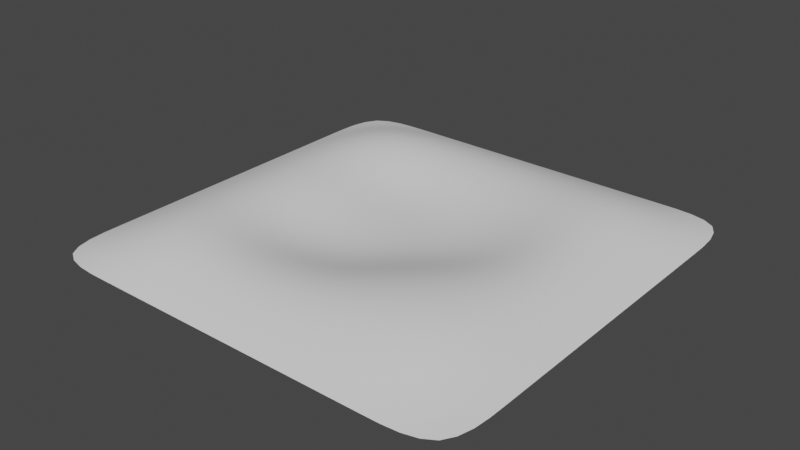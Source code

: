 # Source: pond.blend  (saved by Blender 2.80.75; exported with 4.5.12 LTS)
import bpy
from mathutils import Matrix  # noqa: F401  (used for matrix-valued properties, if any)

bpy.ops.wm.read_factory_settings(use_empty=True)
scene = bpy.context.scene
scene.name = 'Scene'

# ---- collections
col_collection = bpy.data.collections.new('Collection'); scene.collection.children.link(col_collection)

# ---- world
world_world = bpy.data.worlds.new('World'); scene.world = world_world
world_world.use_nodes = True; world_world.node_tree.nodes.clear()
_N = world_world.node_tree.nodes; _L = world_world.node_tree.links
n0 = _N.new('ShaderNodeOutputWorld'); n0.name = 'World Output'; n0.location = (300, 300)
n1 = _N.new('ShaderNodeBackground'); n1.name = 'Background'; n1.location = (10, 300)
n1.inputs[0].default_value = (0.05088, 0.05088, 0.05088, 1.0)
_L.new(n1.outputs[0], n0.inputs[0])
n0.is_active_output = True
world_world.color = (0.05088, 0.05088, 0.05088)
world_world.use_sun_shadow = False
world_world.sun_shadow_jitter_overblur = 0.0

# ---- meshes
me_plane = bpy.data.meshes.new('Plane')
me_plane.from_pydata([(-1.418, -1.418, 0.0), (1.418, -1.418, 0.0), (-1.418, 1.418, 0.0), (1.418, 1.418, 0.0), (-1.5, 1.0, 0.0), (-1.5, 0.5, 0.0), (-1.5, 0.0, 0.0), (-1.5, -0.5, 0.0), (-1.5, -1.0, 0.0), (1.5, -1.0, 0.0), (1.5, -0.5, 0.0), (1.5, 0.0, 0.0), (1.5, 0.5, 0.0), (1.5, 1.0, 0.0), (-1.0, -1.5, 0.0), (-0.5, -1.5, 0.0), (0.0, -1.5, 0.0), (0.5, -1.5, 0.0), (1.0, -1.5, 0.0), (1.0, 1.5, 0.0), (0.5, 1.5, 0.0), (0.0, 1.5, 0.0), (-0.5, 1.5, 0.0), (-1.0, 1.5, 0.0), (1.0, -1.0, 0.1519), (0.5, -1.0, 0.1759), (0.0, -1.0, 0.1518), (-0.5, -1.0, 0.1519), (-1.0, -1.0, 0.1458), (1.0, -0.5, 0.1759), (0.5, -0.5, 0.163), (0.0, -0.5, 0.06241), (-0.5, -0.5, 0.07454), (-1.0, -0.5, 0.1538), (1.0, 1.863e-09, 0.1545), (0.5, 1.863e-09, 0.07122), (0.0, 1.863e-09, 0.01638), (-0.5, 1.863e-09, 0.06723), (-1.0, 1.863e-09, 0.1535), (1.0, 0.5, 0.1626), (0.5, 0.5, 0.1098), (0.0, 0.5, 0.04911), (-0.5, 0.5, 0.07454), (-1.0, 0.5, 0.1538), (1.0, 1.0, 0.1485), (0.5, 1.0, 0.1626), (0.0, 1.0, 0.1485), (-0.5, 1.0, 0.1519), (-1.0, 1.0, 0.1458), (-1.499, -1.124, 0.0), (-1.49, -1.24, 0.0), (-1.465, -1.34, 0.0), (1.124, -1.499, 0.0), (1.24, -1.49, 0.0), (1.34, -1.465, 0.0), (1.499, 1.124, 0.0), (1.49, 1.24, 0.0), (1.465, 1.34, 0.0), (-1.124, 1.499, 0.0), (-1.24, 1.49, 0.0), (-1.34, 1.465, 0.0), (-1.465, 1.34, 0.0), (-1.49, 1.24, 0.0), (-1.499, 1.124, 0.0), (-1.5, 0.875, 0.0), (-1.5, 0.75, 0.0), (-1.5, 0.625, 0.0), (-1.5, 0.375, 0.0), (-1.5, 0.25, 0.0), (-1.5, 0.125, 0.0), (-1.5, -0.125, 0.0), (-1.5, -0.25, 0.0), (-1.5, -0.375, 0.0), (-1.5, -0.625, 0.0), (-1.5, -0.75, 0.0), (-1.5, -0.875, 0.0), (1.465, -1.34, 0.0), (1.49, -1.24, 0.0), (1.499, -1.124, 0.0), (1.5, -0.875, 0.0), (1.5, -0.75, 0.0), (1.5, -0.625, 0.0), (1.5, -0.375, 0.0), (1.5, -0.25, 0.0), (1.5, -0.125, 0.0), (1.5, 0.125, 0.0), (1.5, 0.25, 0.0), (1.5, 0.375, 0.0), (1.5, 0.625, 0.0), (1.5, 0.75, 0.0), (1.5, 0.875, 0.0), (-1.125, -1.0, 0.1213), (-1.25, -1.0, 0.08659), (-1.375, -1.0, 0.04501), (-1.125, -0.5, 0.1367), (-1.25, -0.5, 0.1013), (-1.375, -0.5, 0.05368), (-1.125, -3.725e-09, 0.1366), (-1.25, -6.985e-10, 0.1012), (-1.375, -1.019e-09, 0.05367), (-1.125, 0.5, 0.1367), (-1.25, 0.5, 0.1013), (-1.375, 0.5, 0.05368), (-1.125, 1.0, 0.1213), (-1.25, 1.0, 0.08659), (-1.375, 1.0, 0.04501), (-1.34, -1.465, 0.0), (-1.24, -1.49, 0.0), (-1.124, -1.499, 0.0), (-0.875, -1.5, 0.0), (-0.75, -1.5, 0.0), (-0.625, -1.5, 0.0), (-0.375, -1.5, 0.0), (-0.25, -1.5, 0.0), (-0.125, -1.5, 0.0), (0.125, -1.5, 0.0), (0.25, -1.5, 0.0), (0.375, -1.5, 0.0), (0.625, -1.5, 0.0), (0.75, -1.5, 0.0), (0.875, -1.5, 0.0), (1.34, 1.465, 0.0), (1.24, 1.49, 0.0), (1.124, 1.499, 0.0), (0.875, 1.5, 0.0), (0.75, 1.5, 0.0), (0.625, 1.5, 0.0), (0.375, 1.5, 0.0), (0.25, 1.5, 0.0), (0.125, 1.5, 0.0), (-0.125, 1.5, 0.0), (-0.25, 1.5, 0.0), (-0.375, 1.5, 0.0), (-0.625, 1.5, 0.0), (-0.75, 1.5, 0.0), (-0.875, 1.5, 0.0), (1.375, -1.0, 0.0451), (1.25, -1.0, 0.08734), (1.125, -1.0, 0.1239), (0.875, -1.0, 0.1693), (0.75, -1.0, 0.1775), (0.625, -1.0, 0.179), (0.375, -1.0, 0.1705), (0.25, -1.0, 0.1639), (0.125, -1.0, 0.1573), (-0.125, -1.0, 0.1485), (-0.25, -1.0, 0.1474), (-0.375, -1.0, 0.1485), (-0.625, -1.0, 0.157), (-0.75, -1.0, 0.1603), (-0.875, -1.0, 0.1579), (1.375, -0.5, 0.05402), (1.25, -0.5, 0.104), (1.125, -0.5, 0.146), (0.875, -0.5, 0.1909), (0.75, -0.5, 0.1921), (0.625, -0.5, 0.182), (0.375, -0.5, 0.1375), (0.25, -0.5, 0.1096), (0.125, -0.5, 0.08318), (-0.125, -0.5, 0.05071), (-0.25, -0.5, 0.04879), (-0.375, -0.5, 0.05671), (-0.625, -0.5, 0.1009), (-0.75, -0.5, 0.1286), (-0.875, -0.5, 0.1491), (1.375, 0.0, 0.05369), (1.25, 0.0, 0.1014), (1.125, -3.725e-09, 0.137), (0.875, 3.725e-09, 0.1503), (0.75, -6.985e-10, 0.1298), (0.625, 2.707e-09, 0.1008), (0.375, 3.725e-09, 0.04741), (0.25, -6.985e-10, 0.0305), (0.125, 2.707e-09, 0.02024), (-0.125, 3.725e-09, 0.01878), (-0.25, -6.985e-10, 0.02776), (-0.375, 2.707e-09, 0.04376), (-0.625, 3.725e-09, 0.09718), (-0.75, -6.985e-10, 0.1269), (-0.875, 2.707e-09, 0.1484), (1.375, 0.5, 0.05381), (1.25, 0.5, 0.1024), (1.125, 0.5, 0.1404), (0.875, 0.5, 0.1657), (0.75, 0.5, 0.1539), (0.625, 0.5, 0.1332), (0.375, 0.5, 0.08871), (0.25, 0.5, 0.07135), (0.125, 0.5, 0.05803), (-0.125, 0.5, 0.0451), (-0.25, 0.5, 0.04713), (-0.375, 0.5, 0.05651), (-0.625, 0.5, 0.1009), (-0.75, 0.5, 0.1286), (-0.875, 0.5, 0.1491), (1.375, 1.0, 0.04505), (1.25, 1.0, 0.08693), (1.125, 1.0, 0.1225), (0.875, 1.0, 0.163), (0.75, 1.0, 0.168), (0.625, 1.0, 0.1668), (0.375, 1.0, 0.1583), (0.25, 1.0, 0.1543), (0.125, 1.0, 0.151), (-0.125, 1.0, 0.1471), (-0.25, 1.0, 0.1469), (-0.375, 1.0, 0.1484), (-0.625, 1.0, 0.157), (-0.75, 1.0, 0.1603), (-0.875, 1.0, 0.1579), (-1.0, 0.625, 0.1578), (-1.0, 0.75, 0.1605), (-1.0, 0.875, 0.1579), (-0.5, 0.625, 0.09705), (-0.5, 0.75, 0.124), (-0.5, 0.875, 0.1456), (0.0, 0.625, 0.07959), (0.0, 0.75, 0.1128), (0.0, 0.875, 0.139), (0.5, 0.625, 0.1332), (0.5, 0.75, 0.1539), (0.5, 0.875, 0.1657), (1.0, 0.625, 0.1668), (1.0, 0.75, 0.168), (1.0, 0.875, 0.163), (-1.0, 0.125, 0.153), (-1.0, 0.25, 0.1521), (-1.0, 0.375, 0.152), (-0.5, 0.125, 0.06518), (-0.5, 0.25, 0.06237), (-0.5, 0.375, 0.06382), (0.0, 0.125, 0.01524), (0.0, 0.25, 0.01855), (0.0, 0.375, 0.02896), (0.5, 0.125, 0.06736), (0.5, 0.25, 0.07411), (0.5, 0.375, 0.08906), (1.0, 0.125, 0.1535), (1.0, 0.25, 0.1551), (1.0, 0.375, 0.1584), (-1.0, -0.375, 0.152), (-1.0, -0.25, 0.1521), (-1.0, -0.125, 0.153), (-0.5, -0.375, 0.06382), (-0.5, -0.25, 0.06237), (-0.5, -0.125, 0.06518), (0.0, -0.375, 0.04112), (0.0, -0.25, 0.02769), (0.0, -0.125, 0.02012), (0.5, -0.375, 0.1377), (0.5, -0.25, 0.1107), (0.5, -0.125, 0.08689), (1.0, -0.375, 0.1705), (1.0, -0.25, 0.1642), (1.0, -0.125, 0.1584), (-1.0, -0.875, 0.1579), (-1.0, -0.75, 0.1605), (-1.0, -0.625, 0.1578), (-0.5, -0.875, 0.1456), (-0.5, -0.75, 0.124), (-0.5, -0.625, 0.09705), (0.0, -0.875, 0.1453), (0.0, -0.75, 0.1223), (0.0, -0.625, 0.0918), (0.5, -0.875, 0.1909), (0.5, -0.75, 0.1921), (0.5, -0.625, 0.182), (1.0, -0.875, 0.1693), (1.0, -0.75, 0.1775), (1.0, -0.625, 0.179), (-1.0, -1.375, 0.04501), (-1.0, -1.25, 0.08659), (-1.0, -1.125, 0.1213), (-0.5, -1.375, 0.05365), (-0.5, -1.25, 0.101), (-0.5, -1.125, 0.1359), (0.0, -1.375, 0.05365), (0.0, -1.25, 0.101), (0.0, -1.125, 0.1358), (0.5, -1.375, 0.05402), (0.5, -1.25, 0.104), (0.5, -1.125, 0.146), (1.0, -1.375, 0.0451), (1.0, -1.25, 0.08734), (1.0, -1.125, 0.1239), (-1.0, 1.125, 0.1213), (-1.0, 1.25, 0.08659), (-1.0, 1.375, 0.04501), (-0.5, 1.125, 0.1359), (-0.5, 1.25, 0.101), (-0.5, 1.375, 0.05365), (0.0, 1.125, 0.1344), (0.0, 1.25, 0.1006), (0.0, 1.375, 0.05359), (0.5, 1.125, 0.1404), (0.5, 1.25, 0.1024), (0.5, 1.375, 0.05381), (1.0, 1.125, 0.1225), (1.0, 1.25, 0.08693), (1.0, 1.375, 0.04505), (1.125, 1.125, 0.1005), (1.25, 1.125, 0.07107), (1.374, 1.124, 0.03676), (1.125, 1.25, 0.07107), (1.248, 1.248, 0.05018), (1.37, 1.245, 0.02593), (1.124, 1.374, 0.03676), (1.245, 1.37, 0.02593), (1.358, 1.358, 0.01339), (1.124, -1.374, 0.03679), (1.245, -1.37, 0.02593), (1.358, -1.358, 0.01339), (1.125, -1.25, 0.07124), (1.248, -1.248, 0.05023), (1.37, -1.245, 0.02593), (1.125, -1.125, 0.1011), (1.25, -1.125, 0.07124), (1.374, -1.124, 0.03679), (1.125, -0.875, 0.1381), (1.25, -0.875, 0.09743), (1.375, -0.875, 0.05031), (1.125, -0.75, 0.1452), (1.25, -0.75, 0.1025), (1.375, -0.75, 0.05298), (1.125, -0.625, 0.1471), (1.25, -0.625, 0.1042), (1.375, -0.625, 0.05394), (1.125, -0.375, 0.1437), (1.25, -0.375, 0.1033), (1.375, -0.375, 0.05394), (1.125, -0.25, 0.1411), (1.25, -0.25, 0.1026), (1.375, -0.25, 0.05384), (1.125, -0.125, 0.1386), (1.25, -0.125, 0.1018), (1.375, -0.125, 0.05375), (1.125, 0.125, 0.1366), (1.25, 0.125, 0.1012), (1.375, 0.125, 0.05367), (1.125, 0.25, 0.1372), (1.25, 0.25, 0.1014), (1.375, 0.25, 0.0537), (1.125, 0.375, 0.1386), (1.25, 0.375, 0.1018), (1.375, 0.375, 0.05375), (1.125, 0.625, 0.142), (1.25, 0.625, 0.1027), (1.375, 0.625, 0.05375), (1.125, 0.75, 0.1412), (1.25, 0.75, 0.1013), (1.375, 0.75, 0.05283), (1.125, 0.875, 0.1355), (1.25, 0.875, 0.09664), (1.375, 0.875, 0.05021), (-1.375, 0.625, 0.0536), (-1.25, 0.625, 0.1015), (-1.125, 0.625, 0.1382), (-1.375, 0.75, 0.05271), (-1.25, 0.75, 0.1004), (-1.125, 0.75, 0.138), (-1.375, 0.875, 0.05014), (-1.25, 0.875, 0.09601), (-1.125, 0.875, 0.1334), (-0.875, 0.625, 0.157), (-0.75, 0.625, 0.1414), (-0.625, 0.625, 0.1188), (-0.875, 0.75, 0.1648), (-0.75, 0.75, 0.1557), (-0.625, 0.75, 0.1399), (-0.875, 0.875, 0.1671), (-0.75, 0.875, 0.1645), (-0.625, 0.875, 0.1555), (-0.375, 0.625, 0.08256), (-0.25, 0.625, 0.07561), (-0.125, 0.625, 0.07501), (-0.375, 0.75, 0.1135), (-0.25, 0.75, 0.1088), (-0.125, 0.75, 0.1088), (-0.375, 0.875, 0.139), (-0.25, 0.875, 0.136), (-0.125, 0.875, 0.1363), (0.125, 0.625, 0.08829), (0.25, 0.625, 0.1005), (0.375, 0.625, 0.1156), (0.125, 0.75, 0.1198), (0.25, 0.75, 0.1293), (0.375, 0.75, 0.1408), (0.125, 0.875, 0.1437), (0.25, 0.875, 0.1499), (0.375, 0.875, 0.1574), (0.625, 0.625, 0.152), (0.75, 0.625, 0.1673), (0.875, 0.625, 0.1741), (0.625, 0.75, 0.1673), (0.75, 0.75, 0.1772), (0.875, 0.75, 0.179), (0.625, 0.875, 0.1741), (0.75, 0.875, 0.179), (0.875, 0.875, 0.1766), (-1.375, 0.125, 0.05366), (-1.25, 0.125, 0.1012), (-1.125, 0.125, 0.1363), (-1.375, 0.25, 0.05365), (-1.25, 0.25, 0.1011), (-1.125, 0.25, 0.136), (-1.375, 0.375, 0.05365), (-1.25, 0.375, 0.101), (-1.125, 0.375, 0.1359), (-0.875, 0.125, 0.1474), (-0.75, 0.125, 0.1254), (-0.625, 0.125, 0.09525), (-0.875, 0.25, 0.1458), (-0.75, 0.25, 0.123), (-0.625, 0.25, 0.09234), (-0.875, 0.375, 0.1456), (-0.75, 0.375, 0.123), (-0.625, 0.375, 0.09278), (-0.375, 0.125, 0.04196), (-0.25, 0.125, 0.02637), (-0.125, 0.125, 0.0177), (-0.375, 0.25, 0.04005), (-0.25, 0.25, 0.02597), (-0.125, 0.25, 0.01914), (-0.375, 0.375, 0.04319), (-0.25, 0.375, 0.03131), (-0.125, 0.375, 0.02698), (0.125, 0.125, 0.0185), (0.25, 0.125, 0.02787), (0.375, 0.125, 0.04395), (0.125, 0.25, 0.02345), (0.25, 0.25, 0.03404), (0.375, 0.25, 0.05078), (0.125, 0.375, 0.03625), (0.25, 0.375, 0.04866), (0.375, 0.375, 0.06625), (0.625, 0.125, 0.09725), (0.75, 0.125, 0.127), (0.875, 0.125, 0.1484), (0.625, 0.25, 0.1031), (0.75, 0.25, 0.1314), (0.875, 0.25, 0.1513), (0.625, 0.375, 0.1159), (0.75, 0.375, 0.1411), (0.875, 0.375, 0.1576), (-1.375, -0.375, 0.05365), (-1.25, -0.375, 0.101), (-1.125, -0.375, 0.1359), (-1.375, -0.25, 0.05365), (-1.25, -0.25, 0.1011), (-1.125, -0.25, 0.136), (-1.375, -0.125, 0.05366), (-1.25, -0.125, 0.1012), (-1.125, -0.125, 0.1363), (-0.875, -0.375, 0.1456), (-0.75, -0.375, 0.123), (-0.625, -0.375, 0.09278), (-0.875, -0.25, 0.1458), (-0.75, -0.25, 0.123), (-0.625, -0.25, 0.09234), (-0.875, -0.125, 0.1474), (-0.75, -0.125, 0.1254), (-0.625, -0.125, 0.09525), (-0.375, -0.375, 0.04338), (-0.25, -0.375, 0.03283), (-0.125, -0.375, 0.03211), (-0.375, -0.25, 0.04019), (-0.25, -0.25, 0.02711), (-0.125, -0.25, 0.023), (-0.375, -0.125, 0.04203), (-0.25, -0.125, 0.02698), (-0.125, -0.125, 0.01976), (0.125, -0.375, 0.05923), (0.25, -0.375, 0.08361), (0.375, -0.375, 0.1109), (0.125, -0.25, 0.04074), (0.25, -0.25, 0.06033), (0.375, -0.25, 0.08436), (0.125, -0.125, 0.02773), (0.25, -0.125, 0.04191), (0.375, -0.125, 0.06188), (0.625, -0.375, 0.1606), (0.75, -0.375, 0.1761), (0.875, -0.375, 0.1806), (0.625, -0.25, 0.1367), (0.75, -0.25, 0.1577), (0.875, -0.25, 0.1686), (0.625, -0.125, 0.1152), (0.75, -0.125, 0.141), (0.875, -0.125, 0.1577), (-1.375, -0.875, 0.05014), (-1.25, -0.875, 0.09601), (-1.125, -0.875, 0.1334), (-1.375, -0.75, 0.05271), (-1.25, -0.75, 0.1004), (-1.125, -0.75, 0.138), (-1.375, -0.625, 0.0536), (-1.25, -0.625, 0.1015), (-1.125, -0.625, 0.1382), (-0.875, -0.875, 0.1671), (-0.75, -0.875, 0.1645), (-0.625, -0.875, 0.1555), (-0.875, -0.75, 0.1648), (-0.75, -0.75, 0.1557), (-0.625, -0.75, 0.1399), (-0.875, -0.625, 0.157), (-0.75, -0.625, 0.1414), (-0.625, -0.625, 0.1188), (-0.375, -0.875, 0.1391), (-0.25, -0.875, 0.1368), (-0.125, -0.875, 0.1389), (-0.375, -0.75, 0.1137), (-0.25, -0.75, 0.11), (-0.125, -0.75, 0.1129), (-0.375, -0.625, 0.08275), (-0.25, -0.625, 0.07713), (-0.125, -0.625, 0.08016), (0.125, -0.875, 0.1555), (0.25, -0.875, 0.168), (0.375, -0.875, 0.1805), (0.125, -0.75, 0.1379), (0.25, -0.75, 0.1568), (0.375, -0.75, 0.1759), (0.125, -0.625, 0.1114), (0.25, -0.625, 0.1356), (0.375, -0.625, 0.1604), (0.625, -0.875, 0.1971), (0.75, -0.875, 0.197), (0.875, -0.875, 0.1885), (0.625, -0.75, 0.2024), (0.75, -0.75, 0.2047), (0.875, -0.75, 0.197), (0.625, -0.625, 0.1968), (0.75, -0.625, 0.2024), (0.875, -0.625, 0.1971), (-1.358, -1.358, 0.01339), (-1.245, -1.37, 0.02592), (-1.124, -1.374, 0.03675), (-1.37, -1.245, 0.02592), (-1.248, -1.248, 0.05013), (-1.125, -1.25, 0.07093), (-1.374, -1.124, 0.03675), (-1.25, -1.125, 0.07093), (-1.125, -1.125, 0.09998), (-0.875, -1.375, 0.05013), (-0.75, -1.375, 0.05271), (-0.625, -1.375, 0.05359), (-0.875, -1.25, 0.09601), (-0.75, -1.25, 0.1004), (-0.625, -1.25, 0.1014), (-0.875, -1.125, 0.1333), (-0.75, -1.125, 0.1379), (-0.625, -1.125, 0.1378), (-0.375, -1.375, 0.05359), (-0.25, -1.375, 0.05358), (-0.125, -1.375, 0.05359), (-0.375, -1.25, 0.1006), (-0.25, -1.25, 0.1005), (-0.125, -1.25, 0.1006), (-0.375, -1.125, 0.1344), (-0.25, -1.125, 0.1339), (-0.125, -1.125, 0.1344), (0.125, -1.375, 0.05373), (0.25, -1.375, 0.05383), (0.375, -1.375, 0.05394), (0.125, -1.25, 0.1017), (0.25, -1.25, 0.1025), (0.375, -1.25, 0.1033), (0.125, -1.125, 0.1381), (0.25, -1.125, 0.1409), (0.375, -1.125, 0.1437), (0.625, -1.375, 0.05394), (0.75, -1.375, 0.05298), (0.875, -1.375, 0.05031), (0.625, -1.25, 0.1042), (0.75, -1.25, 0.1025), (0.875, -1.25, 0.09743), (0.625, -1.125, 0.1471), (0.75, -1.125, 0.1452), (0.875, -1.125, 0.1381), (-1.374, 1.124, 0.03675), (-1.25, 1.125, 0.07093), (-1.125, 1.125, 0.09998), (-1.37, 1.245, 0.02592), (-1.248, 1.248, 0.05013), (-1.125, 1.25, 0.07093), (-1.358, 1.358, 0.01339), (-1.245, 1.37, 0.02592), (-1.124, 1.374, 0.03675), (-0.875, 1.125, 0.1333), (-0.75, 1.125, 0.1379), (-0.625, 1.125, 0.1378), (-0.875, 1.25, 0.09601), (-0.75, 1.25, 0.1004), (-0.625, 1.25, 0.1014), (-0.875, 1.375, 0.05013), (-0.75, 1.375, 0.05271), (-0.625, 1.375, 0.05359), (-0.375, 1.125, 0.1344), (-0.25, 1.125, 0.1338), (-0.125, 1.125, 0.1338), (-0.375, 1.25, 0.1006), (-0.25, 1.25, 0.1004), (-0.125, 1.25, 0.1004), (-0.375, 1.375, 0.05359), (-0.25, 1.375, 0.05357), (-0.125, 1.375, 0.05357), (0.125, 1.125, 0.1355), (0.25, 1.125, 0.1369), (0.375, 1.125, 0.1385), (0.125, 1.25, 0.1009), (0.25, 1.25, 0.1013), (0.375, 1.25, 0.1018), (0.125, 1.375, 0.05363), (0.25, 1.375, 0.05368), (0.375, 1.375, 0.05375), (0.625, 1.125, 0.142), (0.75, 1.125, 0.1412), (0.875, 1.125, 0.1355), (0.625, 1.25, 0.1027), (0.75, 1.25, 0.1013), (0.875, 1.25, 0.09664), (0.625, 1.375, 0.05375), (0.75, 1.375, 0.05283), (0.875, 1.375, 0.05021)], [], [(301, 302, 305, 304), (302, 303, 306, 305), (304, 305, 308, 307), (305, 306, 309, 308), (44, 198, 301, 298), (198, 197, 302, 301), (197, 196, 303, 302), (196, 13, 55, 303), (303, 55, 56, 306), (306, 56, 57, 309), (309, 57, 3, 121), (308, 309, 121, 122), (307, 308, 122, 123), (300, 307, 123, 19), (299, 304, 307, 300), (298, 301, 304, 299), (310, 311, 314, 313), (311, 312, 315, 314), (313, 314, 317, 316), (314, 315, 318, 317), (18, 52, 310, 283), (52, 53, 311, 310), (53, 54, 312, 311), (54, 1, 76, 312), (312, 76, 77, 315), (315, 77, 78, 318), (318, 78, 9, 136), (317, 318, 136, 137), (316, 317, 137, 138), (285, 316, 138, 24), (284, 313, 316, 285), (283, 310, 313, 284), (319, 320, 323, 322), (320, 321, 324, 323), (322, 323, 326, 325), (323, 324, 327, 326), (24, 138, 319, 268), (138, 137, 320, 319), (137, 136, 321, 320), (136, 9, 79, 321), (321, 79, 80, 324), (324, 80, 81, 327), (327, 81, 10, 151), (326, 327, 151, 152), (325, 326, 152, 153), (270, 325, 153, 29), (269, 322, 325, 270), (268, 319, 322, 269), (328, 329, 332, 331), (329, 330, 333, 332), (331, 332, 335, 334), (332, 333, 336, 335), (29, 153, 328, 253), (153, 152, 329, 328), (152, 151, 330, 329), (151, 10, 82, 330), (330, 82, 83, 333), (333, 83, 84, 336), (336, 84, 11, 166), (335, 336, 166, 167), (334, 335, 167, 168), (255, 334, 168, 34), (254, 331, 334, 255), (253, 328, 331, 254), (337, 338, 341, 340), (338, 339, 342, 341), (340, 341, 344, 343), (341, 342, 345, 344), (34, 168, 337, 238), (168, 167, 338, 337), (167, 166, 339, 338), (166, 11, 85, 339), (339, 85, 86, 342), (342, 86, 87, 345), (345, 87, 12, 181), (344, 345, 181, 182), (343, 344, 182, 183), (240, 343, 183, 39), (239, 340, 343, 240), (238, 337, 340, 239), (346, 347, 350, 349), (347, 348, 351, 350), (349, 350, 353, 352), (350, 351, 354, 353), (39, 183, 346, 223), (183, 182, 347, 346), (182, 181, 348, 347), (181, 12, 88, 348), (348, 88, 89, 351), (351, 89, 90, 354), (354, 90, 13, 196), (353, 354, 196, 197), (352, 353, 197, 198), (225, 352, 198, 44), (224, 349, 352, 225), (223, 346, 349, 224), (355, 356, 359, 358), (356, 357, 360, 359), (358, 359, 362, 361), (359, 360, 363, 362), (5, 102, 355, 66), (102, 101, 356, 355), (101, 100, 357, 356), (100, 43, 211, 357), (357, 211, 212, 360), (360, 212, 213, 363), (363, 213, 48, 103), (362, 363, 103, 104), (361, 362, 104, 105), (64, 361, 105, 4), (65, 358, 361, 64), (66, 355, 358, 65), (364, 365, 368, 367), (365, 366, 369, 368), (367, 368, 371, 370), (368, 369, 372, 371), (43, 195, 364, 211), (195, 194, 365, 364), (194, 193, 366, 365), (193, 42, 214, 366), (366, 214, 215, 369), (369, 215, 216, 372), (372, 216, 47, 208), (371, 372, 208, 209), (370, 371, 209, 210), (213, 370, 210, 48), (212, 367, 370, 213), (211, 364, 367, 212), (373, 374, 377, 376), (374, 375, 378, 377), (376, 377, 380, 379), (377, 378, 381, 380), (42, 192, 373, 214), (192, 191, 374, 373), (191, 190, 375, 374), (190, 41, 217, 375), (375, 217, 218, 378), (378, 218, 219, 381), (381, 219, 46, 205), (380, 381, 205, 206), (379, 380, 206, 207), (216, 379, 207, 47), (215, 376, 379, 216), (214, 373, 376, 215), (382, 383, 386, 385), (383, 384, 387, 386), (385, 386, 389, 388), (386, 387, 390, 389), (41, 189, 382, 217), (189, 188, 383, 382), (188, 187, 384, 383), (187, 40, 220, 384), (384, 220, 221, 387), (387, 221, 222, 390), (390, 222, 45, 202), (389, 390, 202, 203), (388, 389, 203, 204), (219, 388, 204, 46), (218, 385, 388, 219), (217, 382, 385, 218), (391, 392, 395, 394), (392, 393, 396, 395), (394, 395, 398, 397), (395, 396, 399, 398), (40, 186, 391, 220), (186, 185, 392, 391), (185, 184, 393, 392), (184, 39, 223, 393), (393, 223, 224, 396), (396, 224, 225, 399), (399, 225, 44, 199), (398, 399, 199, 200), (397, 398, 200, 201), (222, 397, 201, 45), (221, 394, 397, 222), (220, 391, 394, 221), (400, 401, 404, 403), (401, 402, 405, 404), (403, 404, 407, 406), (404, 405, 408, 407), (6, 99, 400, 69), (99, 98, 401, 400), (98, 97, 402, 401), (97, 38, 226, 402), (402, 226, 227, 405), (405, 227, 228, 408), (408, 228, 43, 100), (407, 408, 100, 101), (406, 407, 101, 102), (67, 406, 102, 5), (68, 403, 406, 67), (69, 400, 403, 68), (409, 410, 413, 412), (410, 411, 414, 413), (412, 413, 416, 415), (413, 414, 417, 416), (38, 180, 409, 226), (180, 179, 410, 409), (179, 178, 411, 410), (178, 37, 229, 411), (411, 229, 230, 414), (414, 230, 231, 417), (417, 231, 42, 193), (416, 417, 193, 194), (415, 416, 194, 195), (228, 415, 195, 43), (227, 412, 415, 228), (226, 409, 412, 227), (418, 419, 422, 421), (419, 420, 423, 422), (421, 422, 425, 424), (422, 423, 426, 425), (37, 177, 418, 229), (177, 176, 419, 418), (176, 175, 420, 419), (175, 36, 232, 420), (420, 232, 233, 423), (423, 233, 234, 426), (426, 234, 41, 190), (425, 426, 190, 191), (424, 425, 191, 192), (231, 424, 192, 42), (230, 421, 424, 231), (229, 418, 421, 230), (427, 428, 431, 430), (428, 429, 432, 431), (430, 431, 434, 433), (431, 432, 435, 434), (36, 174, 427, 232), (174, 173, 428, 427), (173, 172, 429, 428), (172, 35, 235, 429), (429, 235, 236, 432), (432, 236, 237, 435), (435, 237, 40, 187), (434, 435, 187, 188), (433, 434, 188, 189), (234, 433, 189, 41), (233, 430, 433, 234), (232, 427, 430, 233), (436, 437, 440, 439), (437, 438, 441, 440), (439, 440, 443, 442), (440, 441, 444, 443), (35, 171, 436, 235), (171, 170, 437, 436), (170, 169, 438, 437), (169, 34, 238, 438), (438, 238, 239, 441), (441, 239, 240, 444), (444, 240, 39, 184), (443, 444, 184, 185), (442, 443, 185, 186), (237, 442, 186, 40), (236, 439, 442, 237), (235, 436, 439, 236), (445, 446, 449, 448), (446, 447, 450, 449), (448, 449, 452, 451), (449, 450, 453, 452), (7, 96, 445, 72), (96, 95, 446, 445), (95, 94, 447, 446), (94, 33, 241, 447), (447, 241, 242, 450), (450, 242, 243, 453), (453, 243, 38, 97), (452, 453, 97, 98), (451, 452, 98, 99), (70, 451, 99, 6), (71, 448, 451, 70), (72, 445, 448, 71), (454, 455, 458, 457), (455, 456, 459, 458), (457, 458, 461, 460), (458, 459, 462, 461), (33, 165, 454, 241), (165, 164, 455, 454), (164, 163, 456, 455), (163, 32, 244, 456), (456, 244, 245, 459), (459, 245, 246, 462), (462, 246, 37, 178), (461, 462, 178, 179), (460, 461, 179, 180), (243, 460, 180, 38), (242, 457, 460, 243), (241, 454, 457, 242), (463, 464, 467, 466), (464, 465, 468, 467), (466, 467, 470, 469), (467, 468, 471, 470), (32, 162, 463, 244), (162, 161, 464, 463), (161, 160, 465, 464), (160, 31, 247, 465), (465, 247, 248, 468), (468, 248, 249, 471), (471, 249, 36, 175), (470, 471, 175, 176), (469, 470, 176, 177), (246, 469, 177, 37), (245, 466, 469, 246), (244, 463, 466, 245), (472, 473, 476, 475), (473, 474, 477, 476), (475, 476, 479, 478), (476, 477, 480, 479), (31, 159, 472, 247), (159, 158, 473, 472), (158, 157, 474, 473), (157, 30, 250, 474), (474, 250, 251, 477), (477, 251, 252, 480), (480, 252, 35, 172), (479, 480, 172, 173), (478, 479, 173, 174), (249, 478, 174, 36), (248, 475, 478, 249), (247, 472, 475, 248), (481, 482, 485, 484), (482, 483, 486, 485), (484, 485, 488, 487), (485, 486, 489, 488), (30, 156, 481, 250), (156, 155, 482, 481), (155, 154, 483, 482), (154, 29, 253, 483), (483, 253, 254, 486), (486, 254, 255, 489), (489, 255, 34, 169), (488, 489, 169, 170), (487, 488, 170, 171), (252, 487, 171, 35), (251, 484, 487, 252), (250, 481, 484, 251), (490, 491, 494, 493), (491, 492, 495, 494), (493, 494, 497, 496), (494, 495, 498, 497), (8, 93, 490, 75), (93, 92, 491, 490), (92, 91, 492, 491), (91, 28, 256, 492), (492, 256, 257, 495), (495, 257, 258, 498), (498, 258, 33, 94), (497, 498, 94, 95), (496, 497, 95, 96), (73, 496, 96, 7), (74, 493, 496, 73), (75, 490, 493, 74), (499, 500, 503, 502), (500, 501, 504, 503), (502, 503, 506, 505), (503, 504, 507, 506), (28, 150, 499, 256), (150, 149, 500, 499), (149, 148, 501, 500), (148, 27, 259, 501), (501, 259, 260, 504), (504, 260, 261, 507), (507, 261, 32, 163), (506, 507, 163, 164), (505, 506, 164, 165), (258, 505, 165, 33), (257, 502, 505, 258), (256, 499, 502, 257), (508, 509, 512, 511), (509, 510, 513, 512), (511, 512, 515, 514), (512, 513, 516, 515), (27, 147, 508, 259), (147, 146, 509, 508), (146, 145, 510, 509), (145, 26, 262, 510), (510, 262, 263, 513), (513, 263, 264, 516), (516, 264, 31, 160), (515, 516, 160, 161), (514, 515, 161, 162), (261, 514, 162, 32), (260, 511, 514, 261), (259, 508, 511, 260), (517, 518, 521, 520), (518, 519, 522, 521), (520, 521, 524, 523), (521, 522, 525, 524), (26, 144, 517, 262), (144, 143, 518, 517), (143, 142, 519, 518), (142, 25, 265, 519), (519, 265, 266, 522), (522, 266, 267, 525), (525, 267, 30, 157), (524, 525, 157, 158), (523, 524, 158, 159), (264, 523, 159, 31), (263, 520, 523, 264), (262, 517, 520, 263), (526, 527, 530, 529), (527, 528, 531, 530), (529, 530, 533, 532), (530, 531, 534, 533), (25, 141, 526, 265), (141, 140, 527, 526), (140, 139, 528, 527), (139, 24, 268, 528), (528, 268, 269, 531), (531, 269, 270, 534), (534, 270, 29, 154), (533, 534, 154, 155), (532, 533, 155, 156), (267, 532, 156, 30), (266, 529, 532, 267), (265, 526, 529, 266), (535, 536, 539, 538), (536, 537, 540, 539), (538, 539, 542, 541), (539, 540, 543, 542), (0, 106, 535, 51), (106, 107, 536, 535), (107, 108, 537, 536), (108, 14, 271, 537), (537, 271, 272, 540), (540, 272, 273, 543), (543, 273, 28, 91), (542, 543, 91, 92), (541, 542, 92, 93), (49, 541, 93, 8), (50, 538, 541, 49), (51, 535, 538, 50), (544, 545, 548, 547), (545, 546, 549, 548), (547, 548, 551, 550), (548, 549, 552, 551), (14, 109, 544, 271), (109, 110, 545, 544), (110, 111, 546, 545), (111, 15, 274, 546), (546, 274, 275, 549), (549, 275, 276, 552), (552, 276, 27, 148), (551, 552, 148, 149), (550, 551, 149, 150), (273, 550, 150, 28), (272, 547, 550, 273), (271, 544, 547, 272), (553, 554, 557, 556), (554, 555, 558, 557), (556, 557, 560, 559), (557, 558, 561, 560), (15, 112, 553, 274), (112, 113, 554, 553), (113, 114, 555, 554), (114, 16, 277, 555), (555, 277, 278, 558), (558, 278, 279, 561), (561, 279, 26, 145), (560, 561, 145, 146), (559, 560, 146, 147), (276, 559, 147, 27), (275, 556, 559, 276), (274, 553, 556, 275), (562, 563, 566, 565), (563, 564, 567, 566), (565, 566, 569, 568), (566, 567, 570, 569), (16, 115, 562, 277), (115, 116, 563, 562), (116, 117, 564, 563), (117, 17, 280, 564), (564, 280, 281, 567), (567, 281, 282, 570), (570, 282, 25, 142), (569, 570, 142, 143), (568, 569, 143, 144), (279, 568, 144, 26), (278, 565, 568, 279), (277, 562, 565, 278), (571, 572, 575, 574), (572, 573, 576, 575), (574, 575, 578, 577), (575, 576, 579, 578), (17, 118, 571, 280), (118, 119, 572, 571), (119, 120, 573, 572), (120, 18, 283, 573), (573, 283, 284, 576), (576, 284, 285, 579), (579, 285, 24, 139), (578, 579, 139, 140), (577, 578, 140, 141), (282, 577, 141, 25), (281, 574, 577, 282), (280, 571, 574, 281), (580, 581, 584, 583), (581, 582, 585, 584), (583, 584, 587, 586), (584, 585, 588, 587), (4, 105, 580, 63), (105, 104, 581, 580), (104, 103, 582, 581), (103, 48, 286, 582), (582, 286, 287, 585), (585, 287, 288, 588), (588, 288, 23, 58), (587, 588, 58, 59), (586, 587, 59, 60), (61, 586, 60, 2), (62, 583, 586, 61), (63, 580, 583, 62), (589, 590, 593, 592), (590, 591, 594, 593), (592, 593, 596, 595), (593, 594, 597, 596), (48, 210, 589, 286), (210, 209, 590, 589), (209, 208, 591, 590), (208, 47, 289, 591), (591, 289, 290, 594), (594, 290, 291, 597), (597, 291, 22, 133), (596, 597, 133, 134), (595, 596, 134, 135), (288, 595, 135, 23), (287, 592, 595, 288), (286, 589, 592, 287), (598, 599, 602, 601), (599, 600, 603, 602), (601, 602, 605, 604), (602, 603, 606, 605), (47, 207, 598, 289), (207, 206, 599, 598), (206, 205, 600, 599), (205, 46, 292, 600), (600, 292, 293, 603), (603, 293, 294, 606), (606, 294, 21, 130), (605, 606, 130, 131), (604, 605, 131, 132), (291, 604, 132, 22), (290, 601, 604, 291), (289, 598, 601, 290), (607, 608, 611, 610), (608, 609, 612, 611), (610, 611, 614, 613), (611, 612, 615, 614), (46, 204, 607, 292), (204, 203, 608, 607), (203, 202, 609, 608), (202, 45, 295, 609), (609, 295, 296, 612), (612, 296, 297, 615), (615, 297, 20, 127), (614, 615, 127, 128), (613, 614, 128, 129), (294, 613, 129, 21), (293, 610, 613, 294), (292, 607, 610, 293), (616, 617, 620, 619), (617, 618, 621, 620), (619, 620, 623, 622), (620, 621, 624, 623), (45, 201, 616, 295), (201, 200, 617, 616), (200, 199, 618, 617), (199, 44, 298, 618), (618, 298, 299, 621), (621, 299, 300, 624), (624, 300, 19, 124), (623, 624, 124, 125), (622, 623, 125, 126), (297, 622, 126, 20), (296, 619, 622, 297), (295, 616, 619, 296)])
me_plane.polygons.foreach_set('use_smooth', [True] * 576)
_uv = me_plane.uv_layers.new(name='UVMap')
_uv.uv.foreach_set('vector', [0.875, 0.875, 0.9167, 0.875, 0.9167, 0.9167, 0.875, 0.9167, 0.9167, 0.875, 0.9583, 0.875, 0.9583, 0.9167, 0.9167, 0.9167, 0.875, 0.9167, 0.9167, 0.9167, 0.9167, 0.9583, 0.875, 0.9583, 0.9167, 0.9167, 0.9583, 0.9167, 0.9583, 0.9583, 0.9167, 0.9583, 0.8333, 0.8333, 0.875, 0.8333, 0.875, 0.875, 0.8333, 0.875, 0.875, 0.8333, 0.9167, 0.8333, 0.9167, 0.875, 0.875, 0.875, 0.9167, 0.8333, 0.9583, 0.8333, 0.9583, 0.875, 0.9167, 0.875, 0.9583, 0.8333, 1.0, 0.8333, 1.0, 0.875, 0.9583, 0.875, 0.9583, 0.875, 1.0, 0.875, 1.0, 0.9167, 0.9583, 0.9167, 0.9583, 0.9167, 1.0, 0.9167, 1.0, 0.9583, 0.9583, 0.9583, 0.9583, 0.9583, 1.0, 0.9583, 1.0, 1.0, 0.9583, 1.0, 0.9167, 0.9583, 0.9583, 0.9583, 0.9583, 1.0, 0.9167, 1.0, 0.875, 0.9583, 0.9167, 0.9583, 0.9167, 1.0, 0.875, 1.0, 0.8333, 0.9583, 0.875, 0.9583, 0.875, 1.0, 0.8333, 1.0, 0.8333, 0.9167, 0.875, 0.9167, 0.875, 0.9583, 0.8333, 0.9583, 0.8333, 0.875, 0.875, 0.875, 0.875, 0.9167, 0.8333, 0.9167, 0.875, 0.04167, 0.9167, 0.04167, 0.9167, 0.08333, 0.875, 0.08333, 0.9167, 0.04167, 0.9583, 0.04167, 0.9583, 0.08333, 0.9167, 0.08333, 0.875, 0.08333, 0.9167, 0.08333, 0.9167, 0.125, 0.875, 0.125, 0.9167, 0.08333, 0.9583, 0.08333, 0.9583, 0.125, 0.9167, 0.125, 0.8333, 0.0, 0.875, 0.0, 0.875, 0.04167, 0.8333, 0.04167, 0.875, 0.0, 0.9167, 0.0, 0.9167, 0.04167, 0.875, 0.04167, 0.9167, 0.0, 0.9583, 0.0, 0.9583, 0.04167, 0.9167, 0.04167, 0.9583, 0.0, 1.0, 0.0, 1.0, 0.04167, 0.9583, 0.04167, 0.9583, 0.04167, 1.0, 0.04167, 1.0, 0.08333, 0.9583, 0.08333, 0.9583, 0.08333, 1.0, 0.08333, 1.0, 0.125, 0.9583, 0.125, 0.9583, 0.125, 1.0, 0.125, 1.0, 0.1667, 0.9583, 0.1667, 0.9167, 0.125, 0.9583, 0.125, 0.9583, 0.1667, 0.9167, 0.1667, 0.875, 0.125, 0.9167, 0.125, 0.9167, 0.1667, 0.875, 0.1667, 0.8333, 0.125, 0.875, 0.125, 0.875, 0.1667, 0.8333, 0.1667, 0.8333, 0.08333, 0.875, 0.08333, 0.875, 0.125, 0.8333, 0.125, 0.8333, 0.04167, 0.875, 0.04167, 0.875, 0.08333, 0.8333, 0.08333, 0.875, 0.2083, 0.9167, 0.2083, 0.9167, 0.25, 0.875, 0.25, 0.9167, 0.2083, 0.9583, 0.2083, 0.9583, 0.25, 0.9167, 0.25, 0.875, 0.25, 0.9167, 0.25, 0.9167, 0.2917, 0.875, 0.2917, 0.9167, 0.25, 0.9583, 0.25, 0.9583, 0.2917, 0.9167, 0.2917, 0.8333, 0.1667, 0.875, 0.1667, 0.875, 0.2083, 0.8333, 0.2083, 0.875, 0.1667, 0.9167, 0.1667, 0.9167, 0.2083, 0.875, 0.2083, 0.9167, 0.1667, 0.9583, 0.1667, 0.9583, 0.2083, 0.9167, 0.2083, 0.9583, 0.1667, 1.0, 0.1667, 1.0, 0.2083, 0.9583, 0.2083, 0.9583, 0.2083, 1.0, 0.2083, 1.0, 0.25, 0.9583, 0.25, 0.9583, 0.25, 1.0, 0.25, 1.0, 0.2917, 0.9583, 0.2917, 0.9583, 0.2917, 1.0, 0.2917, 1.0, 0.3333, 0.9583, 0.3333, 0.9167, 0.2917, 0.9583, 0.2917, 0.9583, 0.3333, 0.9167, 0.3333, 0.875, 0.2917, 0.9167, 0.2917, 0.9167, 0.3333, 0.875, 0.3333, 0.8333, 0.2917, 0.875, 0.2917, 0.875, 0.3333, 0.8333, 0.3333, 0.8333, 0.25, 0.875, 0.25, 0.875, 0.2917, 0.8333, 0.2917, 0.8333, 0.2083, 0.875, 0.2083, 0.875, 0.25, 0.8333, 0.25, 0.875, 0.375, 0.9167, 0.375, 0.9167, 0.4167, 0.875, 0.4167, 0.9167, 0.375, 0.9583, 0.375, 0.9583, 0.4167, 0.9167, 0.4167, 0.875, 0.4167, 0.9167, 0.4167, 0.9167, 0.4583, 0.875, 0.4583, 0.9167, 0.4167, 0.9583, 0.4167, 0.9583, 0.4583, 0.9167, 0.4583, 0.8333, 0.3333, 0.875, 0.3333, 0.875, 0.375, 0.8333, 0.375, 0.875, 0.3333, 0.9167, 0.3333, 0.9167, 0.375, 0.875, 0.375, 0.9167, 0.3333, 0.9583, 0.3333, 0.9583, 0.375, 0.9167, 0.375, 0.9583, 0.3333, 1.0, 0.3333, 1.0, 0.375, 0.9583, 0.375, 0.9583, 0.375, 1.0, 0.375, 1.0, 0.4167, 0.9583, 0.4167, 0.9583, 0.4167, 1.0, 0.4167, 1.0, 0.4583, 0.9583, 0.4583, 0.9583, 0.4583, 1.0, 0.4583, 1.0, 0.5, 0.9583, 0.5, 0.9167, 0.4583, 0.9583, 0.4583, 0.9583, 0.5, 0.9167, 0.5, 0.875, 0.4583, 0.9167, 0.4583, 0.9167, 0.5, 0.875, 0.5, 0.8333, 0.4583, 0.875, 0.4583, 0.875, 0.5, 0.8333, 0.5, 0.8333, 0.4167, 0.875, 0.4167, 0.875, 0.4583, 0.8333, 0.4583, 0.8333, 0.375, 0.875, 0.375, 0.875, 0.4167, 0.8333, 0.4167, 0.875, 0.5417, 0.9167, 0.5417, 0.9167, 0.5833, 0.875, 0.5833, 0.9167, 0.5417, 0.9583, 0.5417, 0.9583, 0.5833, 0.9167, 0.5833, 0.875, 0.5833, 0.9167, 0.5833, 0.9167, 0.625, 0.875, 0.625, 0.9167, 0.5833, 0.9583, 0.5833, 0.9583, 0.625, 0.9167, 0.625, 0.8333, 0.5, 0.875, 0.5, 0.875, 0.5417, 0.8333, 0.5417, 0.875, 0.5, 0.9167, 0.5, 0.9167, 0.5417, 0.875, 0.5417, 0.9167, 0.5, 0.9583, 0.5, 0.9583, 0.5417, 0.9167, 0.5417, 0.9583, 0.5, 1.0, 0.5, 1.0, 0.5417, 0.9583, 0.5417, 0.9583, 0.5417, 1.0, 0.5417, 1.0, 0.5833, 0.9583, 0.5833, 0.9583, 0.5833, 1.0, 0.5833, 1.0, 0.625, 0.9583, 0.625, 0.9583, 0.625, 1.0, 0.625, 1.0, 0.6667, 0.9583, 0.6667, 0.9167, 0.625, 0.9583, 0.625, 0.9583, 0.6667, 0.9167, 0.6667, 0.875, 0.625, 0.9167, 0.625, 0.9167, 0.6667, 0.875, 0.6667, 0.8333, 0.625, 0.875, 0.625, 0.875, 0.6667, 0.8333, 0.6667, 0.8333, 0.5833, 0.875, 0.5833, 0.875, 0.625, 0.8333, 0.625, 0.8333, 0.5417, 0.875, 0.5417, 0.875, 0.5833, 0.8333, 0.5833, 0.875, 0.7083, 0.9167, 0.7083, 0.9167, 0.75, 0.875, 0.75, 0.9167, 0.7083, 0.9583, 0.7083, 0.9583, 0.75, 0.9167, 0.75, 0.875, 0.75, 0.9167, 0.75, 0.9167, 0.7917, 0.875, 0.7917, 0.9167, 0.75, 0.9583, 0.75, 0.9583, 0.7917, 0.9167, 0.7917, 0.8333, 0.6667, 0.875, 0.6667, 0.875, 0.7083, 0.8333, 0.7083, 0.875, 0.6667, 0.9167, 0.6667, 0.9167, 0.7083, 0.875, 0.7083, 0.9167, 0.6667, 0.9583, 0.6667, 0.9583, 0.7083, 0.9167, 0.7083, 0.9583, 0.6667, 1.0, 0.6667, 1.0, 0.7083, 0.9583, 0.7083, 0.9583, 0.7083, 1.0, 0.7083, 1.0, 0.75, 0.9583, 0.75, 0.9583, 0.75, 1.0, 0.75, 1.0, 0.7917, 0.9583, 0.7917, 0.9583, 0.7917, 1.0, 0.7917, 1.0, 0.8333, 0.9583, 0.8333, 0.9167, 0.7917, 0.9583, 0.7917, 0.9583, 0.8333, 0.9167, 0.8333, 0.875, 0.7917, 0.9167, 0.7917, 0.9167, 0.8333, 0.875, 0.8333, 0.8333, 0.7917, 0.875, 0.7917, 0.875, 0.8333, 0.8333, 0.8333, 0.8333, 0.75, 0.875, 0.75, 0.875, 0.7917, 0.8333, 0.7917, 0.8333, 0.7083, 0.875, 0.7083, 0.875, 0.75, 0.8333, 0.75, 0.04167, 0.7083, 0.08333, 0.7083, 0.08333, 0.75, 0.04167, 0.75, 0.08333, 0.7083, 0.125, 0.7083, 0.125, 0.75, 0.08333, 0.75, 0.04167, 0.75, 0.08333, 0.75, 0.08333, 0.7917, 0.04167, 0.7917, 0.08333, 0.75, 0.125, 0.75, 0.125, 0.7917, 0.08333, 0.7917, 0.0, 0.6667, 0.04167, 0.6667, 0.04167, 0.7083, 0.0, 0.7083, 0.04167, 0.6667, 0.08333, 0.6667, 0.08333, 0.7083, 0.04167, 0.7083, 0.08333, 0.6667, 0.125, 0.6667, 0.125, 0.7083, 0.08333, 0.7083, 0.125, 0.6667, 0.1667, 0.6667, 0.1667, 0.7083, 0.125, 0.7083, 0.125, 0.7083, 0.1667, 0.7083, 0.1667, 0.75, 0.125, 0.75, 0.125, 0.75, 0.1667, 0.75, 0.1667, 0.7917, 0.125, 0.7917, 0.125, 0.7917, 0.1667, 0.7917, 0.1667, 0.8333, 0.125, 0.8333, 0.08333, 0.7917, 0.125, 0.7917, 0.125, 0.8333, 0.08333, 0.8333, 0.04167, 0.7917, 0.08333, 0.7917, 0.08333, 0.8333, 0.04167, 0.8333, 0.0, 0.7917, 0.04167, 0.7917, 0.04167, 0.8333, 0.0, 0.8333, 0.0, 0.75, 0.04167, 0.75, 0.04167, 0.7917, 0.0, 0.7917, 0.0, 0.7083, 0.04167, 0.7083, 0.04167, 0.75, 0.0, 0.75, 0.2083, 0.7083, 0.25, 0.7083, 0.25, 0.75, 0.2083, 0.75, 0.25, 0.7083, 0.2917, 0.7083, 0.2917, 0.75, 0.25, 0.75, 0.2083, 0.75, 0.25, 0.75, 0.25, 0.7917, 0.2083, 0.7917, 0.25, 0.75, 0.2917, 0.75, 0.2917, 0.7917, 0.25, 0.7917, 0.1667, 0.6667, 0.2083, 0.6667, 0.2083, 0.7083, 0.1667, 0.7083, 0.2083, 0.6667, 0.25, 0.6667, 0.25, 0.7083, 0.2083, 0.7083, 0.25, 0.6667, 0.2917, 0.6667, 0.2917, 0.7083, 0.25, 0.7083, 0.2917, 0.6667, 0.3333, 0.6667, 0.3333, 0.7083, 0.2917, 0.7083, 0.2917, 0.7083, 0.3333, 0.7083, 0.3333, 0.75, 0.2917, 0.75, 0.2917, 0.75, 0.3333, 0.75, 0.3333, 0.7917, 0.2917, 0.7917, 0.2917, 0.7917, 0.3333, 0.7917, 0.3333, 0.8333, 0.2917, 0.8333, 0.25, 0.7917, 0.2917, 0.7917, 0.2917, 0.8333, 0.25, 0.8333, 0.2083, 0.7917, 0.25, 0.7917, 0.25, 0.8333, 0.2083, 0.8333, 0.1667, 0.7917, 0.2083, 0.7917, 0.2083, 0.8333, 0.1667, 0.8333, 0.1667, 0.75, 0.2083, 0.75, 0.2083, 0.7917, 0.1667, 0.7917, 0.1667, 0.7083, 0.2083, 0.7083, 0.2083, 0.75, 0.1667, 0.75, 0.375, 0.7083, 0.4167, 0.7083, 0.4167, 0.75, 0.375, 0.75, 0.4167, 0.7083, 0.4583, 0.7083, 0.4583, 0.75, 0.4167, 0.75, 0.375, 0.75, 0.4167, 0.75, 0.4167, 0.7917, 0.375, 0.7917, 0.4167, 0.75, 0.4583, 0.75, 0.4583, 0.7917, 0.4167, 0.7917, 0.3333, 0.6667, 0.375, 0.6667, 0.375, 0.7083, 0.3333, 0.7083, 0.375, 0.6667, 0.4167, 0.6667, 0.4167, 0.7083, 0.375, 0.7083, 0.4167, 0.6667, 0.4583, 0.6667, 0.4583, 0.7083, 0.4167, 0.7083, 0.4583, 0.6667, 0.5, 0.6667, 0.5, 0.7083, 0.4583, 0.7083, 0.4583, 0.7083, 0.5, 0.7083, 0.5, 0.75, 0.4583, 0.75, 0.4583, 0.75, 0.5, 0.75, 0.5, 0.7917, 0.4583, 0.7917, 0.4583, 0.7917, 0.5, 0.7917, 0.5, 0.8333, 0.4583, 0.8333, 0.4167, 0.7917, 0.4583, 0.7917, 0.4583, 0.8333, 0.4167, 0.8333, 0.375, 0.7917, 0.4167, 0.7917, 0.4167, 0.8333, 0.375, 0.8333, 0.3333, 0.7917, 0.375, 0.7917, 0.375, 0.8333, 0.3333, 0.8333, 0.3333, 0.75, 0.375, 0.75, 0.375, 0.7917, 0.3333, 0.7917, 0.3333, 0.7083, 0.375, 0.7083, 0.375, 0.75, 0.3333, 0.75, 0.5417, 0.7083, 0.5833, 0.7083, 0.5833, 0.75, 0.5417, 0.75, 0.5833, 0.7083, 0.625, 0.7083, 0.625, 0.75, 0.5833, 0.75, 0.5417, 0.75, 0.5833, 0.75, 0.5833, 0.7917, 0.5417, 0.7917, 0.5833, 0.75, 0.625, 0.75, 0.625, 0.7917, 0.5833, 0.7917, 0.5, 0.6667, 0.5417, 0.6667, 0.5417, 0.7083, 0.5, 0.7083, 0.5417, 0.6667, 0.5833, 0.6667, 0.5833, 0.7083, 0.5417, 0.7083, 0.5833, 0.6667, 0.625, 0.6667, 0.625, 0.7083, 0.5833, 0.7083, 0.625, 0.6667, 0.6667, 0.6667, 0.6667, 0.7083, 0.625, 0.7083, 0.625, 0.7083, 0.6667, 0.7083, 0.6667, 0.75, 0.625, 0.75, 0.625, 0.75, 0.6667, 0.75, 0.6667, 0.7917, 0.625, 0.7917, 0.625, 0.7917, 0.6667, 0.7917, 0.6667, 0.8333, 0.625, 0.8333, 0.5833, 0.7917, 0.625, 0.7917, 0.625, 0.8333, 0.5833, 0.8333, 0.5417, 0.7917, 0.5833, 0.7917, 0.5833, 0.8333, 0.5417, 0.8333, 0.5, 0.7917, 0.5417, 0.7917, 0.5417, 0.8333, 0.5, 0.8333, 0.5, 0.75, 0.5417, 0.75, 0.5417, 0.7917, 0.5, 0.7917, 0.5, 0.7083, 0.5417, 0.7083, 0.5417, 0.75, 0.5, 0.75, 0.7083, 0.7083, 0.75, 0.7083, 0.75, 0.75, 0.7083, 0.75, 0.75, 0.7083, 0.7917, 0.7083, 0.7917, 0.75, 0.75, 0.75, 0.7083, 0.75, 0.75, 0.75, 0.75, 0.7917, 0.7083, 0.7917, 0.75, 0.75, 0.7917, 0.75, 0.7917, 0.7917, 0.75, 0.7917, 0.6667, 0.6667, 0.7083, 0.6667, 0.7083, 0.7083, 0.6667, 0.7083, 0.7083, 0.6667, 0.75, 0.6667, 0.75, 0.7083, 0.7083, 0.7083, 0.75, 0.6667, 0.7917, 0.6667, 0.7917, 0.7083, 0.75, 0.7083, 0.7917, 0.6667, 0.8333, 0.6667, 0.8333, 0.7083, 0.7917, 0.7083, 0.7917, 0.7083, 0.8333, 0.7083, 0.8333, 0.75, 0.7917, 0.75, 0.7917, 0.75, 0.8333, 0.75, 0.8333, 0.7917, 0.7917, 0.7917, 0.7917, 0.7917, 0.8333, 0.7917, 0.8333, 0.8333, 0.7917, 0.8333, 0.75, 0.7917, 0.7917, 0.7917, 0.7917, 0.8333, 0.75, 0.8333, 0.7083, 0.7917, 0.75, 0.7917, 0.75, 0.8333, 0.7083, 0.8333, 0.6667, 0.7917, 0.7083, 0.7917, 0.7083, 0.8333, 0.6667, 0.8333, 0.6667, 0.75, 0.7083, 0.75, 0.7083, 0.7917, 0.6667, 0.7917, 0.6667, 0.7083, 0.7083, 0.7083, 0.7083, 0.75, 0.6667, 0.75, 0.04167, 0.5417, 0.08333, 0.5417, 0.08333, 0.5833, 0.04167, 0.5833, 0.08333, 0.5417, 0.125, 0.5417, 0.125, 0.5833, 0.08333, 0.5833, 0.04167, 0.5833, 0.08333, 0.5833, 0.08333, 0.625, 0.04167, 0.625, 0.08333, 0.5833, 0.125, 0.5833, 0.125, 0.625, 0.08333, 0.625, 0.0, 0.5, 0.04167, 0.5, 0.04167, 0.5417, 0.0, 0.5417, 0.04167, 0.5, 0.08333, 0.5, 0.08333, 0.5417, 0.04167, 0.5417, 0.08333, 0.5, 0.125, 0.5, 0.125, 0.5417, 0.08333, 0.5417, 0.125, 0.5, 0.1667, 0.5, 0.1667, 0.5417, 0.125, 0.5417, 0.125, 0.5417, 0.1667, 0.5417, 0.1667, 0.5833, 0.125, 0.5833, 0.125, 0.5833, 0.1667, 0.5833, 0.1667, 0.625, 0.125, 0.625, 0.125, 0.625, 0.1667, 0.625, 0.1667, 0.6667, 0.125, 0.6667, 0.08333, 0.625, 0.125, 0.625, 0.125, 0.6667, 0.08333, 0.6667, 0.04167, 0.625, 0.08333, 0.625, 0.08333, 0.6667, 0.04167, 0.6667, 0.0, 0.625, 0.04167, 0.625, 0.04167, 0.6667, 0.0, 0.6667, 0.0, 0.5833, 0.04167, 0.5833, 0.04167, 0.625, 0.0, 0.625, 0.0, 0.5417, 0.04167, 0.5417, 0.04167, 0.5833, 0.0, 0.5833, 0.2083, 0.5417, 0.25, 0.5417, 0.25, 0.5833, 0.2083, 0.5833, 0.25, 0.5417, 0.2917, 0.5417, 0.2917, 0.5833, 0.25, 0.5833, 0.2083, 0.5833, 0.25, 0.5833, 0.25, 0.625, 0.2083, 0.625, 0.25, 0.5833, 0.2917, 0.5833, 0.2917, 0.625, 0.25, 0.625, 0.1667, 0.5, 0.2083, 0.5, 0.2083, 0.5417, 0.1667, 0.5417, 0.2083, 0.5, 0.25, 0.5, 0.25, 0.5417, 0.2083, 0.5417, 0.25, 0.5, 0.2917, 0.5, 0.2917, 0.5417, 0.25, 0.5417, 0.2917, 0.5, 0.3333, 0.5, 0.3333, 0.5417, 0.2917, 0.5417, 0.2917, 0.5417, 0.3333, 0.5417, 0.3333, 0.5833, 0.2917, 0.5833, 0.2917, 0.5833, 0.3333, 0.5833, 0.3333, 0.625, 0.2917, 0.625, 0.2917, 0.625, 0.3333, 0.625, 0.3333, 0.6667, 0.2917, 0.6667, 0.25, 0.625, 0.2917, 0.625, 0.2917, 0.6667, 0.25, 0.6667, 0.2083, 0.625, 0.25, 0.625, 0.25, 0.6667, 0.2083, 0.6667, 0.1667, 0.625, 0.2083, 0.625, 0.2083, 0.6667, 0.1667, 0.6667, 0.1667, 0.5833, 0.2083, 0.5833, 0.2083, 0.625, 0.1667, 0.625, 0.1667, 0.5417, 0.2083, 0.5417, 0.2083, 0.5833, 0.1667, 0.5833, 0.375, 0.5417, 0.4167, 0.5417, 0.4167, 0.5833, 0.375, 0.5833, 0.4167, 0.5417, 0.4583, 0.5417, 0.4583, 0.5833, 0.4167, 0.5833, 0.375, 0.5833, 0.4167, 0.5833, 0.4167, 0.625, 0.375, 0.625, 0.4167, 0.5833, 0.4583, 0.5833, 0.4583, 0.625, 0.4167, 0.625, 0.3333, 0.5, 0.375, 0.5, 0.375, 0.5417, 0.3333, 0.5417, 0.375, 0.5, 0.4167, 0.5, 0.4167, 0.5417, 0.375, 0.5417, 0.4167, 0.5, 0.4583, 0.5, 0.4583, 0.5417, 0.4167, 0.5417, 0.4583, 0.5, 0.5, 0.5, 0.5, 0.5417, 0.4583, 0.5417, 0.4583, 0.5417, 0.5, 0.5417, 0.5, 0.5833, 0.4583, 0.5833, 0.4583, 0.5833, 0.5, 0.5833, 0.5, 0.625, 0.4583, 0.625, 0.4583, 0.625, 0.5, 0.625, 0.5, 0.6667, 0.4583, 0.6667, 0.4167, 0.625, 0.4583, 0.625, 0.4583, 0.6667, 0.4167, 0.6667, 0.375, 0.625, 0.4167, 0.625, 0.4167, 0.6667, 0.375, 0.6667, 0.3333, 0.625, 0.375, 0.625, 0.375, 0.6667, 0.3333, 0.6667, 0.3333, 0.5833, 0.375, 0.5833, 0.375, 0.625, 0.3333, 0.625, 0.3333, 0.5417, 0.375, 0.5417, 0.375, 0.5833, 0.3333, 0.5833, 0.5417, 0.5417, 0.5833, 0.5417, 0.5833, 0.5833, 0.5417, 0.5833, 0.5833, 0.5417, 0.625, 0.5417, 0.625, 0.5833, 0.5833, 0.5833, 0.5417, 0.5833, 0.5833, 0.5833, 0.5833, 0.625, 0.5417, 0.625, 0.5833, 0.5833, 0.625, 0.5833, 0.625, 0.625, 0.5833, 0.625, 0.5, 0.5, 0.5417, 0.5, 0.5417, 0.5417, 0.5, 0.5417, 0.5417, 0.5, 0.5833, 0.5, 0.5833, 0.5417, 0.5417, 0.5417, 0.5833, 0.5, 0.625, 0.5, 0.625, 0.5417, 0.5833, 0.5417, 0.625, 0.5, 0.6667, 0.5, 0.6667, 0.5417, 0.625, 0.5417, 0.625, 0.5417, 0.6667, 0.5417, 0.6667, 0.5833, 0.625, 0.5833, 0.625, 0.5833, 0.6667, 0.5833, 0.6667, 0.625, 0.625, 0.625, 0.625, 0.625, 0.6667, 0.625, 0.6667, 0.6667, 0.625, 0.6667, 0.5833, 0.625, 0.625, 0.625, 0.625, 0.6667, 0.5833, 0.6667, 0.5417, 0.625, 0.5833, 0.625, 0.5833, 0.6667, 0.5417, 0.6667, 0.5, 0.625, 0.5417, 0.625, 0.5417, 0.6667, 0.5, 0.6667, 0.5, 0.5833, 0.5417, 0.5833, 0.5417, 0.625, 0.5, 0.625, 0.5, 0.5417, 0.5417, 0.5417, 0.5417, 0.5833, 0.5, 0.5833, 0.7083, 0.5417, 0.75, 0.5417, 0.75, 0.5833, 0.7083, 0.5833, 0.75, 0.5417, 0.7917, 0.5417, 0.7917, 0.5833, 0.75, 0.5833, 0.7083, 0.5833, 0.75, 0.5833, 0.75, 0.625, 0.7083, 0.625, 0.75, 0.5833, 0.7917, 0.5833, 0.7917, 0.625, 0.75, 0.625, 0.6667, 0.5, 0.7083, 0.5, 0.7083, 0.5417, 0.6667, 0.5417, 0.7083, 0.5, 0.75, 0.5, 0.75, 0.5417, 0.7083, 0.5417, 0.75, 0.5, 0.7917, 0.5, 0.7917, 0.5417, 0.75, 0.5417, 0.7917, 0.5, 0.8333, 0.5, 0.8333, 0.5417, 0.7917, 0.5417, 0.7917, 0.5417, 0.8333, 0.5417, 0.8333, 0.5833, 0.7917, 0.5833, 0.7917, 0.5833, 0.8333, 0.5833, 0.8333, 0.625, 0.7917, 0.625, 0.7917, 0.625, 0.8333, 0.625, 0.8333, 0.6667, 0.7917, 0.6667, 0.75, 0.625, 0.7917, 0.625, 0.7917, 0.6667, 0.75, 0.6667, 0.7083, 0.625, 0.75, 0.625, 0.75, 0.6667, 0.7083, 0.6667, 0.6667, 0.625, 0.7083, 0.625, 0.7083, 0.6667, 0.6667, 0.6667, 0.6667, 0.5833, 0.7083, 0.5833, 0.7083, 0.625, 0.6667, 0.625, 0.6667, 0.5417, 0.7083, 0.5417, 0.7083, 0.5833, 0.6667, 0.5833, 0.04167, 0.375, 0.08333, 0.375, 0.08333, 0.4167, 0.04167, 0.4167, 0.08333, 0.375, 0.125, 0.375, 0.125, 0.4167, 0.08333, 0.4167, 0.04167, 0.4167, 0.08333, 0.4167, 0.08333, 0.4583, 0.04167, 0.4583, 0.08333, 0.4167, 0.125, 0.4167, 0.125, 0.4583, 0.08333, 0.4583, 0.0, 0.3333, 0.04167, 0.3333, 0.04167, 0.375, 0.0, 0.375, 0.04167, 0.3333, 0.08333, 0.3333, 0.08333, 0.375, 0.04167, 0.375, 0.08333, 0.3333, 0.125, 0.3333, 0.125, 0.375, 0.08333, 0.375, 0.125, 0.3333, 0.1667, 0.3333, 0.1667, 0.375, 0.125, 0.375, 0.125, 0.375, 0.1667, 0.375, 0.1667, 0.4167, 0.125, 0.4167, 0.125, 0.4167, 0.1667, 0.4167, 0.1667, 0.4583, 0.125, 0.4583, 0.125, 0.4583, 0.1667, 0.4583, 0.1667, 0.5, 0.125, 0.5, 0.08333, 0.4583, 0.125, 0.4583, 0.125, 0.5, 0.08333, 0.5, 0.04167, 0.4583, 0.08333, 0.4583, 0.08333, 0.5, 0.04167, 0.5, 0.0, 0.4583, 0.04167, 0.4583, 0.04167, 0.5, 0.0, 0.5, 0.0, 0.4167, 0.04167, 0.4167, 0.04167, 0.4583, 0.0, 0.4583, 0.0, 0.375, 0.04167, 0.375, 0.04167, 0.4167, 0.0, 0.4167, 0.2083, 0.375, 0.25, 0.375, 0.25, 0.4167, 0.2083, 0.4167, 0.25, 0.375, 0.2917, 0.375, 0.2917, 0.4167, 0.25, 0.4167, 0.2083, 0.4167, 0.25, 0.4167, 0.25, 0.4583, 0.2083, 0.4583, 0.25, 0.4167, 0.2917, 0.4167, 0.2917, 0.4583, 0.25, 0.4583, 0.1667, 0.3333, 0.2083, 0.3333, 0.2083, 0.375, 0.1667, 0.375, 0.2083, 0.3333, 0.25, 0.3333, 0.25, 0.375, 0.2083, 0.375, 0.25, 0.3333, 0.2917, 0.3333, 0.2917, 0.375, 0.25, 0.375, 0.2917, 0.3333, 0.3333, 0.3333, 0.3333, 0.375, 0.2917, 0.375, 0.2917, 0.375, 0.3333, 0.375, 0.3333, 0.4167, 0.2917, 0.4167, 0.2917, 0.4167, 0.3333, 0.4167, 0.3333, 0.4583, 0.2917, 0.4583, 0.2917, 0.4583, 0.3333, 0.4583, 0.3333, 0.5, 0.2917, 0.5, 0.25, 0.4583, 0.2917, 0.4583, 0.2917, 0.5, 0.25, 0.5, 0.2083, 0.4583, 0.25, 0.4583, 0.25, 0.5, 0.2083, 0.5, 0.1667, 0.4583, 0.2083, 0.4583, 0.2083, 0.5, 0.1667, 0.5, 0.1667, 0.4167, 0.2083, 0.4167, 0.2083, 0.4583, 0.1667, 0.4583, 0.1667, 0.375, 0.2083, 0.375, 0.2083, 0.4167, 0.1667, 0.4167, 0.375, 0.375, 0.4167, 0.375, 0.4167, 0.4167, 0.375, 0.4167, 0.4167, 0.375, 0.4583, 0.375, 0.4583, 0.4167, 0.4167, 0.4167, 0.375, 0.4167, 0.4167, 0.4167, 0.4167, 0.4583, 0.375, 0.4583, 0.4167, 0.4167, 0.4583, 0.4167, 0.4583, 0.4583, 0.4167, 0.4583, 0.3333, 0.3333, 0.375, 0.3333, 0.375, 0.375, 0.3333, 0.375, 0.375, 0.3333, 0.4167, 0.3333, 0.4167, 0.375, 0.375, 0.375, 0.4167, 0.3333, 0.4583, 0.3333, 0.4583, 0.375, 0.4167, 0.375, 0.4583, 0.3333, 0.5, 0.3333, 0.5, 0.375, 0.4583, 0.375, 0.4583, 0.375, 0.5, 0.375, 0.5, 0.4167, 0.4583, 0.4167, 0.4583, 0.4167, 0.5, 0.4167, 0.5, 0.4583, 0.4583, 0.4583, 0.4583, 0.4583, 0.5, 0.4583, 0.5, 0.5, 0.4583, 0.5, 0.4167, 0.4583, 0.4583, 0.4583, 0.4583, 0.5, 0.4167, 0.5, 0.375, 0.4583, 0.4167, 0.4583, 0.4167, 0.5, 0.375, 0.5, 0.3333, 0.4583, 0.375, 0.4583, 0.375, 0.5, 0.3333, 0.5, 0.3333, 0.4167, 0.375, 0.4167, 0.375, 0.4583, 0.3333, 0.4583, 0.3333, 0.375, 0.375, 0.375, 0.375, 0.4167, 0.3333, 0.4167, 0.5417, 0.375, 0.5833, 0.375, 0.5833, 0.4167, 0.5417, 0.4167, 0.5833, 0.375, 0.625, 0.375, 0.625, 0.4167, 0.5833, 0.4167, 0.5417, 0.4167, 0.5833, 0.4167, 0.5833, 0.4583, 0.5417, 0.4583, 0.5833, 0.4167, 0.625, 0.4167, 0.625, 0.4583, 0.5833, 0.4583, 0.5, 0.3333, 0.5417, 0.3333, 0.5417, 0.375, 0.5, 0.375, 0.5417, 0.3333, 0.5833, 0.3333, 0.5833, 0.375, 0.5417, 0.375, 0.5833, 0.3333, 0.625, 0.3333, 0.625, 0.375, 0.5833, 0.375, 0.625, 0.3333, 0.6667, 0.3333, 0.6667, 0.375, 0.625, 0.375, 0.625, 0.375, 0.6667, 0.375, 0.6667, 0.4167, 0.625, 0.4167, 0.625, 0.4167, 0.6667, 0.4167, 0.6667, 0.4583, 0.625, 0.4583, 0.625, 0.4583, 0.6667, 0.4583, 0.6667, 0.5, 0.625, 0.5, 0.5833, 0.4583, 0.625, 0.4583, 0.625, 0.5, 0.5833, 0.5, 0.5417, 0.4583, 0.5833, 0.4583, 0.5833, 0.5, 0.5417, 0.5, 0.5, 0.4583, 0.5417, 0.4583, 0.5417, 0.5, 0.5, 0.5, 0.5, 0.4167, 0.5417, 0.4167, 0.5417, 0.4583, 0.5, 0.4583, 0.5, 0.375, 0.5417, 0.375, 0.5417, 0.4167, 0.5, 0.4167, 0.7083, 0.375, 0.75, 0.375, 0.75, 0.4167, 0.7083, 0.4167, 0.75, 0.375, 0.7917, 0.375, 0.7917, 0.4167, 0.75, 0.4167, 0.7083, 0.4167, 0.75, 0.4167, 0.75, 0.4583, 0.7083, 0.4583, 0.75, 0.4167, 0.7917, 0.4167, 0.7917, 0.4583, 0.75, 0.4583, 0.6667, 0.3333, 0.7083, 0.3333, 0.7083, 0.375, 0.6667, 0.375, 0.7083, 0.3333, 0.75, 0.3333, 0.75, 0.375, 0.7083, 0.375, 0.75, 0.3333, 0.7917, 0.3333, 0.7917, 0.375, 0.75, 0.375, 0.7917, 0.3333, 0.8333, 0.3333, 0.8333, 0.375, 0.7917, 0.375, 0.7917, 0.375, 0.8333, 0.375, 0.8333, 0.4167, 0.7917, 0.4167, 0.7917, 0.4167, 0.8333, 0.4167, 0.8333, 0.4583, 0.7917, 0.4583, 0.7917, 0.4583, 0.8333, 0.4583, 0.8333, 0.5, 0.7917, 0.5, 0.75, 0.4583, 0.7917, 0.4583, 0.7917, 0.5, 0.75, 0.5, 0.7083, 0.4583, 0.75, 0.4583, 0.75, 0.5, 0.7083, 0.5, 0.6667, 0.4583, 0.7083, 0.4583, 0.7083, 0.5, 0.6667, 0.5, 0.6667, 0.4167, 0.7083, 0.4167, 0.7083, 0.4583, 0.6667, 0.4583, 0.6667, 0.375, 0.7083, 0.375, 0.7083, 0.4167, 0.6667, 0.4167, 0.04167, 0.2083, 0.08333, 0.2083, 0.08333, 0.25, 0.04167, 0.25, 0.08333, 0.2083, 0.125, 0.2083, 0.125, 0.25, 0.08333, 0.25, 0.04167, 0.25, 0.08333, 0.25, 0.08333, 0.2917, 0.04167, 0.2917, 0.08333, 0.25, 0.125, 0.25, 0.125, 0.2917, 0.08333, 0.2917, 0.0, 0.1667, 0.04167, 0.1667, 0.04167, 0.2083, 0.0, 0.2083, 0.04167, 0.1667, 0.08333, 0.1667, 0.08333, 0.2083, 0.04167, 0.2083, 0.08333, 0.1667, 0.125, 0.1667, 0.125, 0.2083, 0.08333, 0.2083, 0.125, 0.1667, 0.1667, 0.1667, 0.1667, 0.2083, 0.125, 0.2083, 0.125, 0.2083, 0.1667, 0.2083, 0.1667, 0.25, 0.125, 0.25, 0.125, 0.25, 0.1667, 0.25, 0.1667, 0.2917, 0.125, 0.2917, 0.125, 0.2917, 0.1667, 0.2917, 0.1667, 0.3333, 0.125, 0.3333, 0.08333, 0.2917, 0.125, 0.2917, 0.125, 0.3333, 0.08333, 0.3333, 0.04167, 0.2917, 0.08333, 0.2917, 0.08333, 0.3333, 0.04167, 0.3333, 0.0, 0.2917, 0.04167, 0.2917, 0.04167, 0.3333, 0.0, 0.3333, 0.0, 0.25, 0.04167, 0.25, 0.04167, 0.2917, 0.0, 0.2917, 0.0, 0.2083, 0.04167, 0.2083, 0.04167, 0.25, 0.0, 0.25, 0.2083, 0.2083, 0.25, 0.2083, 0.25, 0.25, 0.2083, 0.25, 0.25, 0.2083, 0.2917, 0.2083, 0.2917, 0.25, 0.25, 0.25, 0.2083, 0.25, 0.25, 0.25, 0.25, 0.2917, 0.2083, 0.2917, 0.25, 0.25, 0.2917, 0.25, 0.2917, 0.2917, 0.25, 0.2917, 0.1667, 0.1667, 0.2083, 0.1667, 0.2083, 0.2083, 0.1667, 0.2083, 0.2083, 0.1667, 0.25, 0.1667, 0.25, 0.2083, 0.2083, 0.2083, 0.25, 0.1667, 0.2917, 0.1667, 0.2917, 0.2083, 0.25, 0.2083, 0.2917, 0.1667, 0.3333, 0.1667, 0.3333, 0.2083, 0.2917, 0.2083, 0.2917, 0.2083, 0.3333, 0.2083, 0.3333, 0.25, 0.2917, 0.25, 0.2917, 0.25, 0.3333, 0.25, 0.3333, 0.2917, 0.2917, 0.2917, 0.2917, 0.2917, 0.3333, 0.2917, 0.3333, 0.3333, 0.2917, 0.3333, 0.25, 0.2917, 0.2917, 0.2917, 0.2917, 0.3333, 0.25, 0.3333, 0.2083, 0.2917, 0.25, 0.2917, 0.25, 0.3333, 0.2083, 0.3333, 0.1667, 0.2917, 0.2083, 0.2917, 0.2083, 0.3333, 0.1667, 0.3333, 0.1667, 0.25, 0.2083, 0.25, 0.2083, 0.2917, 0.1667, 0.2917, 0.1667, 0.2083, 0.2083, 0.2083, 0.2083, 0.25, 0.1667, 0.25, 0.375, 0.2083, 0.4167, 0.2083, 0.4167, 0.25, 0.375, 0.25, 0.4167, 0.2083, 0.4583, 0.2083, 0.4583, 0.25, 0.4167, 0.25, 0.375, 0.25, 0.4167, 0.25, 0.4167, 0.2917, 0.375, 0.2917, 0.4167, 0.25, 0.4583, 0.25, 0.4583, 0.2917, 0.4167, 0.2917, 0.3333, 0.1667, 0.375, 0.1667, 0.375, 0.2083, 0.3333, 0.2083, 0.375, 0.1667, 0.4167, 0.1667, 0.4167, 0.2083, 0.375, 0.2083, 0.4167, 0.1667, 0.4583, 0.1667, 0.4583, 0.2083, 0.4167, 0.2083, 0.4583, 0.1667, 0.5, 0.1667, 0.5, 0.2083, 0.4583, 0.2083, 0.4583, 0.2083, 0.5, 0.2083, 0.5, 0.25, 0.4583, 0.25, 0.4583, 0.25, 0.5, 0.25, 0.5, 0.2917, 0.4583, 0.2917, 0.4583, 0.2917, 0.5, 0.2917, 0.5, 0.3333, 0.4583, 0.3333, 0.4167, 0.2917, 0.4583, 0.2917, 0.4583, 0.3333, 0.4167, 0.3333, 0.375, 0.2917, 0.4167, 0.2917, 0.4167, 0.3333, 0.375, 0.3333, 0.3333, 0.2917, 0.375, 0.2917, 0.375, 0.3333, 0.3333, 0.3333, 0.3333, 0.25, 0.375, 0.25, 0.375, 0.2917, 0.3333, 0.2917, 0.3333, 0.2083, 0.375, 0.2083, 0.375, 0.25, 0.3333, 0.25, 0.5417, 0.2083, 0.5833, 0.2083, 0.5833, 0.25, 0.5417, 0.25, 0.5833, 0.2083, 0.625, 0.2083, 0.625, 0.25, 0.5833, 0.25, 0.5417, 0.25, 0.5833, 0.25, 0.5833, 0.2917, 0.5417, 0.2917, 0.5833, 0.25, 0.625, 0.25, 0.625, 0.2917, 0.5833, 0.2917, 0.5, 0.1667, 0.5417, 0.1667, 0.5417, 0.2083, 0.5, 0.2083, 0.5417, 0.1667, 0.5833, 0.1667, 0.5833, 0.2083, 0.5417, 0.2083, 0.5833, 0.1667, 0.625, 0.1667, 0.625, 0.2083, 0.5833, 0.2083, 0.625, 0.1667, 0.6667, 0.1667, 0.6667, 0.2083, 0.625, 0.2083, 0.625, 0.2083, 0.6667, 0.2083, 0.6667, 0.25, 0.625, 0.25, 0.625, 0.25, 0.6667, 0.25, 0.6667, 0.2917, 0.625, 0.2917, 0.625, 0.2917, 0.6667, 0.2917, 0.6667, 0.3333, 0.625, 0.3333, 0.5833, 0.2917, 0.625, 0.2917, 0.625, 0.3333, 0.5833, 0.3333, 0.5417, 0.2917, 0.5833, 0.2917, 0.5833, 0.3333, 0.5417, 0.3333, 0.5, 0.2917, 0.5417, 0.2917, 0.5417, 0.3333, 0.5, 0.3333, 0.5, 0.25, 0.5417, 0.25, 0.5417, 0.2917, 0.5, 0.2917, 0.5, 0.2083, 0.5417, 0.2083, 0.5417, 0.25, 0.5, 0.25, 0.7083, 0.2083, 0.75, 0.2083, 0.75, 0.25, 0.7083, 0.25, 0.75, 0.2083, 0.7917, 0.2083, 0.7917, 0.25, 0.75, 0.25, 0.7083, 0.25, 0.75, 0.25, 0.75, 0.2917, 0.7083, 0.2917, 0.75, 0.25, 0.7917, 0.25, 0.7917, 0.2917, 0.75, 0.2917, 0.6667, 0.1667, 0.7083, 0.1667, 0.7083, 0.2083, 0.6667, 0.2083, 0.7083, 0.1667, 0.75, 0.1667, 0.75, 0.2083, 0.7083, 0.2083, 0.75, 0.1667, 0.7917, 0.1667, 0.7917, 0.2083, 0.75, 0.2083, 0.7917, 0.1667, 0.8333, 0.1667, 0.8333, 0.2083, 0.7917, 0.2083, 0.7917, 0.2083, 0.8333, 0.2083, 0.8333, 0.25, 0.7917, 0.25, 0.7917, 0.25, 0.8333, 0.25, 0.8333, 0.2917, 0.7917, 0.2917, 0.7917, 0.2917, 0.8333, 0.2917, 0.8333, 0.3333, 0.7917, 0.3333, 0.75, 0.2917, 0.7917, 0.2917, 0.7917, 0.3333, 0.75, 0.3333, 0.7083, 0.2917, 0.75, 0.2917, 0.75, 0.3333, 0.7083, 0.3333, 0.6667, 0.2917, 0.7083, 0.2917, 0.7083, 0.3333, 0.6667, 0.3333, 0.6667, 0.25, 0.7083, 0.25, 0.7083, 0.2917, 0.6667, 0.2917, 0.6667, 0.2083, 0.7083, 0.2083, 0.7083, 0.25, 0.6667, 0.25, 0.04167, 0.04167, 0.08333, 0.04167, 0.08333, 0.08333, 0.04167, 0.08333, 0.08333, 0.04167, 0.125, 0.04167, 0.125, 0.08333, 0.08333, 0.08333, 0.04167, 0.08333, 0.08333, 0.08333, 0.08333, 0.125, 0.04167, 0.125, 0.08333, 0.08333, 0.125, 0.08333, 0.125, 0.125, 0.08333, 0.125, 0.0, 0.0, 0.04167, 0.0, 0.04167, 0.04167, 0.0, 0.04167, 0.04167, 0.0, 0.08333, 0.0, 0.08333, 0.04167, 0.04167, 0.04167, 0.08333, 0.0, 0.125, 0.0, 0.125, 0.04167, 0.08333, 0.04167, 0.125, 0.0, 0.1667, 0.0, 0.1667, 0.04167, 0.125, 0.04167, 0.125, 0.04167, 0.1667, 0.04167, 0.1667, 0.08333, 0.125, 0.08333, 0.125, 0.08333, 0.1667, 0.08333, 0.1667, 0.125, 0.125, 0.125, 0.125, 0.125, 0.1667, 0.125, 0.1667, 0.1667, 0.125, 0.1667, 0.08333, 0.125, 0.125, 0.125, 0.125, 0.1667, 0.08333, 0.1667, 0.04167, 0.125, 0.08333, 0.125, 0.08333, 0.1667, 0.04167, 0.1667, 0.0, 0.125, 0.04167, 0.125, 0.04167, 0.1667, 0.0, 0.1667, 0.0, 0.08333, 0.04167, 0.08333, 0.04167, 0.125, 0.0, 0.125, 0.0, 0.04167, 0.04167, 0.04167, 0.04167, 0.08333, 0.0, 0.08333, 0.2083, 0.04167, 0.25, 0.04167, 0.25, 0.08333, 0.2083, 0.08333, 0.25, 0.04167, 0.2917, 0.04167, 0.2917, 0.08333, 0.25, 0.08333, 0.2083, 0.08333, 0.25, 0.08333, 0.25, 0.125, 0.2083, 0.125, 0.25, 0.08333, 0.2917, 0.08333, 0.2917, 0.125, 0.25, 0.125, 0.1667, 0.0, 0.2083, 0.0, 0.2083, 0.04167, 0.1667, 0.04167, 0.2083, 0.0, 0.25, 0.0, 0.25, 0.04167, 0.2083, 0.04167, 0.25, 0.0, 0.2917, 0.0, 0.2917, 0.04167, 0.25, 0.04167, 0.2917, 0.0, 0.3333, 0.0, 0.3333, 0.04167, 0.2917, 0.04167, 0.2917, 0.04167, 0.3333, 0.04167, 0.3333, 0.08333, 0.2917, 0.08333, 0.2917, 0.08333, 0.3333, 0.08333, 0.3333, 0.125, 0.2917, 0.125, 0.2917, 0.125, 0.3333, 0.125, 0.3333, 0.1667, 0.2917, 0.1667, 0.25, 0.125, 0.2917, 0.125, 0.2917, 0.1667, 0.25, 0.1667, 0.2083, 0.125, 0.25, 0.125, 0.25, 0.1667, 0.2083, 0.1667, 0.1667, 0.125, 0.2083, 0.125, 0.2083, 0.1667, 0.1667, 0.1667, 0.1667, 0.08333, 0.2083, 0.08333, 0.2083, 0.125, 0.1667, 0.125, 0.1667, 0.04167, 0.2083, 0.04167, 0.2083, 0.08333, 0.1667, 0.08333, 0.375, 0.04167, 0.4167, 0.04167, 0.4167, 0.08333, 0.375, 0.08333, 0.4167, 0.04167, 0.4583, 0.04167, 0.4583, 0.08333, 0.4167, 0.08333, 0.375, 0.08333, 0.4167, 0.08333, 0.4167, 0.125, 0.375, 0.125, 0.4167, 0.08333, 0.4583, 0.08333, 0.4583, 0.125, 0.4167, 0.125, 0.3333, 0.0, 0.375, 0.0, 0.375, 0.04167, 0.3333, 0.04167, 0.375, 0.0, 0.4167, 0.0, 0.4167, 0.04167, 0.375, 0.04167, 0.4167, 0.0, 0.4583, 0.0, 0.4583, 0.04167, 0.4167, 0.04167, 0.4583, 0.0, 0.5, 0.0, 0.5, 0.04167, 0.4583, 0.04167, 0.4583, 0.04167, 0.5, 0.04167, 0.5, 0.08333, 0.4583, 0.08333, 0.4583, 0.08333, 0.5, 0.08333, 0.5, 0.125, 0.4583, 0.125, 0.4583, 0.125, 0.5, 0.125, 0.5, 0.1667, 0.4583, 0.1667, 0.4167, 0.125, 0.4583, 0.125, 0.4583, 0.1667, 0.4167, 0.1667, 0.375, 0.125, 0.4167, 0.125, 0.4167, 0.1667, 0.375, 0.1667, 0.3333, 0.125, 0.375, 0.125, 0.375, 0.1667, 0.3333, 0.1667, 0.3333, 0.08333, 0.375, 0.08333, 0.375, 0.125, 0.3333, 0.125, 0.3333, 0.04167, 0.375, 0.04167, 0.375, 0.08333, 0.3333, 0.08333, 0.5417, 0.04167, 0.5833, 0.04167, 0.5833, 0.08333, 0.5417, 0.08333, 0.5833, 0.04167, 0.625, 0.04167, 0.625, 0.08333, 0.5833, 0.08333, 0.5417, 0.08333, 0.5833, 0.08333, 0.5833, 0.125, 0.5417, 0.125, 0.5833, 0.08333, 0.625, 0.08333, 0.625, 0.125, 0.5833, 0.125, 0.5, 0.0, 0.5417, 0.0, 0.5417, 0.04167, 0.5, 0.04167, 0.5417, 0.0, 0.5833, 0.0, 0.5833, 0.04167, 0.5417, 0.04167, 0.5833, 0.0, 0.625, 0.0, 0.625, 0.04167, 0.5833, 0.04167, 0.625, 0.0, 0.6667, 0.0, 0.6667, 0.04167, 0.625, 0.04167, 0.625, 0.04167, 0.6667, 0.04167, 0.6667, 0.08333, 0.625, 0.08333, 0.625, 0.08333, 0.6667, 0.08333, 0.6667, 0.125, 0.625, 0.125, 0.625, 0.125, 0.6667, 0.125, 0.6667, 0.1667, 0.625, 0.1667, 0.5833, 0.125, 0.625, 0.125, 0.625, 0.1667, 0.5833, 0.1667, 0.5417, 0.125, 0.5833, 0.125, 0.5833, 0.1667, 0.5417, 0.1667, 0.5, 0.125, 0.5417, 0.125, 0.5417, 0.1667, 0.5, 0.1667, 0.5, 0.08333, 0.5417, 0.08333, 0.5417, 0.125, 0.5, 0.125, 0.5, 0.04167, 0.5417, 0.04167, 0.5417, 0.08333, 0.5, 0.08333, 0.7083, 0.04167, 0.75, 0.04167, 0.75, 0.08333, 0.7083, 0.08333, 0.75, 0.04167, 0.7917, 0.04167, 0.7917, 0.08333, 0.75, 0.08333, 0.7083, 0.08333, 0.75, 0.08333, 0.75, 0.125, 0.7083, 0.125, 0.75, 0.08333, 0.7917, 0.08333, 0.7917, 0.125, 0.75, 0.125, 0.6667, 0.0, 0.7083, 0.0, 0.7083, 0.04167, 0.6667, 0.04167, 0.7083, 0.0, 0.75, 0.0, 0.75, 0.04167, 0.7083, 0.04167, 0.75, 0.0, 0.7917, 0.0, 0.7917, 0.04167, 0.75, 0.04167, 0.7917, 0.0, 0.8333, 0.0, 0.8333, 0.04167, 0.7917, 0.04167, 0.7917, 0.04167, 0.8333, 0.04167, 0.8333, 0.08333, 0.7917, 0.08333, 0.7917, 0.08333, 0.8333, 0.08333, 0.8333, 0.125, 0.7917, 0.125, 0.7917, 0.125, 0.8333, 0.125, 0.8333, 0.1667, 0.7917, 0.1667, 0.75, 0.125, 0.7917, 0.125, 0.7917, 0.1667, 0.75, 0.1667, 0.7083, 0.125, 0.75, 0.125, 0.75, 0.1667, 0.7083, 0.1667, 0.6667, 0.125, 0.7083, 0.125, 0.7083, 0.1667, 0.6667, 0.1667, 0.6667, 0.08333, 0.7083, 0.08333, 0.7083, 0.125, 0.6667, 0.125, 0.6667, 0.04167, 0.7083, 0.04167, 0.7083, 0.08333, 0.6667, 0.08333, 0.04167, 0.875, 0.08333, 0.875, 0.08333, 0.9167, 0.04167, 0.9167, 0.08333, 0.875, 0.125, 0.875, 0.125, 0.9167, 0.08333, 0.9167, 0.04167, 0.9167, 0.08333, 0.9167, 0.08333, 0.9583, 0.04167, 0.9583, 0.08333, 0.9167, 0.125, 0.9167, 0.125, 0.9583, 0.08333, 0.9583, 0.0, 0.8333, 0.04167, 0.8333, 0.04167, 0.875, 0.0, 0.875, 0.04167, 0.8333, 0.08333, 0.8333, 0.08333, 0.875, 0.04167, 0.875, 0.08333, 0.8333, 0.125, 0.8333, 0.125, 0.875, 0.08333, 0.875, 0.125, 0.8333, 0.1667, 0.8333, 0.1667, 0.875, 0.125, 0.875, 0.125, 0.875, 0.1667, 0.875, 0.1667, 0.9167, 0.125, 0.9167, 0.125, 0.9167, 0.1667, 0.9167, 0.1667, 0.9583, 0.125, 0.9583, 0.125, 0.9583, 0.1667, 0.9583, 0.1667, 1.0, 0.125, 1.0, 0.08333, 0.9583, 0.125, 0.9583, 0.125, 1.0, 0.08333, 1.0, 0.04167, 0.9583, 0.08333, 0.9583, 0.08333, 1.0, 0.04167, 1.0, 0.0, 0.9583, 0.04167, 0.9583, 0.04167, 1.0, 0.0, 1.0, 0.0, 0.9167, 0.04167, 0.9167, 0.04167, 0.9583, 0.0, 0.9583, 0.0, 0.875, 0.04167, 0.875, 0.04167, 0.9167, 0.0, 0.9167, 0.2083, 0.875, 0.25, 0.875, 0.25, 0.9167, 0.2083, 0.9167, 0.25, 0.875, 0.2917, 0.875, 0.2917, 0.9167, 0.25, 0.9167, 0.2083, 0.9167, 0.25, 0.9167, 0.25, 0.9583, 0.2083, 0.9583, 0.25, 0.9167, 0.2917, 0.9167, 0.2917, 0.9583, 0.25, 0.9583, 0.1667, 0.8333, 0.2083, 0.8333, 0.2083, 0.875, 0.1667, 0.875, 0.2083, 0.8333, 0.25, 0.8333, 0.25, 0.875, 0.2083, 0.875, 0.25, 0.8333, 0.2917, 0.8333, 0.2917, 0.875, 0.25, 0.875, 0.2917, 0.8333, 0.3333, 0.8333, 0.3333, 0.875, 0.2917, 0.875, 0.2917, 0.875, 0.3333, 0.875, 0.3333, 0.9167, 0.2917, 0.9167, 0.2917, 0.9167, 0.3333, 0.9167, 0.3333, 0.9583, 0.2917, 0.9583, 0.2917, 0.9583, 0.3333, 0.9583, 0.3333, 1.0, 0.2917, 1.0, 0.25, 0.9583, 0.2917, 0.9583, 0.2917, 1.0, 0.25, 1.0, 0.2083, 0.9583, 0.25, 0.9583, 0.25, 1.0, 0.2083, 1.0, 0.1667, 0.9583, 0.2083, 0.9583, 0.2083, 1.0, 0.1667, 1.0, 0.1667, 0.9167, 0.2083, 0.9167, 0.2083, 0.9583, 0.1667, 0.9583, 0.1667, 0.875, 0.2083, 0.875, 0.2083, 0.9167, 0.1667, 0.9167, 0.375, 0.875, 0.4167, 0.875, 0.4167, 0.9167, 0.375, 0.9167, 0.4167, 0.875, 0.4583, 0.875, 0.4583, 0.9167, 0.4167, 0.9167, 0.375, 0.9167, 0.4167, 0.9167, 0.4167, 0.9583, 0.375, 0.9583, 0.4167, 0.9167, 0.4583, 0.9167, 0.4583, 0.9583, 0.4167, 0.9583, 0.3333, 0.8333, 0.375, 0.8333, 0.375, 0.875, 0.3333, 0.875, 0.375, 0.8333, 0.4167, 0.8333, 0.4167, 0.875, 0.375, 0.875, 0.4167, 0.8333, 0.4583, 0.8333, 0.4583, 0.875, 0.4167, 0.875, 0.4583, 0.8333, 0.5, 0.8333, 0.5, 0.875, 0.4583, 0.875, 0.4583, 0.875, 0.5, 0.875, 0.5, 0.9167, 0.4583, 0.9167, 0.4583, 0.9167, 0.5, 0.9167, 0.5, 0.9583, 0.4583, 0.9583, 0.4583, 0.9583, 0.5, 0.9583, 0.5, 1.0, 0.4583, 1.0, 0.4167, 0.9583, 0.4583, 0.9583, 0.4583, 1.0, 0.4167, 1.0, 0.375, 0.9583, 0.4167, 0.9583, 0.4167, 1.0, 0.375, 1.0, 0.3333, 0.9583, 0.375, 0.9583, 0.375, 1.0, 0.3333, 1.0, 0.3333, 0.9167, 0.375, 0.9167, 0.375, 0.9583, 0.3333, 0.9583, 0.3333, 0.875, 0.375, 0.875, 0.375, 0.9167, 0.3333, 0.9167, 0.5417, 0.875, 0.5833, 0.875, 0.5833, 0.9167, 0.5417, 0.9167, 0.5833, 0.875, 0.625, 0.875, 0.625, 0.9167, 0.5833, 0.9167, 0.5417, 0.9167, 0.5833, 0.9167, 0.5833, 0.9583, 0.5417, 0.9583, 0.5833, 0.9167, 0.625, 0.9167, 0.625, 0.9583, 0.5833, 0.9583, 0.5, 0.8333, 0.5417, 0.8333, 0.5417, 0.875, 0.5, 0.875, 0.5417, 0.8333, 0.5833, 0.8333, 0.5833, 0.875, 0.5417, 0.875, 0.5833, 0.8333, 0.625, 0.8333, 0.625, 0.875, 0.5833, 0.875, 0.625, 0.8333, 0.6667, 0.8333, 0.6667, 0.875, 0.625, 0.875, 0.625, 0.875, 0.6667, 0.875, 0.6667, 0.9167, 0.625, 0.9167, 0.625, 0.9167, 0.6667, 0.9167, 0.6667, 0.9583, 0.625, 0.9583, 0.625, 0.9583, 0.6667, 0.9583, 0.6667, 1.0, 0.625, 1.0, 0.5833, 0.9583, 0.625, 0.9583, 0.625, 1.0, 0.5833, 1.0, 0.5417, 0.9583, 0.5833, 0.9583, 0.5833, 1.0, 0.5417, 1.0, 0.5, 0.9583, 0.5417, 0.9583, 0.5417, 1.0, 0.5, 1.0, 0.5, 0.9167, 0.5417, 0.9167, 0.5417, 0.9583, 0.5, 0.9583, 0.5, 0.875, 0.5417, 0.875, 0.5417, 0.9167, 0.5, 0.9167, 0.7083, 0.875, 0.75, 0.875, 0.75, 0.9167, 0.7083, 0.9167, 0.75, 0.875, 0.7917, 0.875, 0.7917, 0.9167, 0.75, 0.9167, 0.7083, 0.9167, 0.75, 0.9167, 0.75, 0.9583, 0.7083, 0.9583, 0.75, 0.9167, 0.7917, 0.9167, 0.7917, 0.9583, 0.75, 0.9583, 0.6667, 0.8333, 0.7083, 0.8333, 0.7083, 0.875, 0.6667, 0.875, 0.7083, 0.8333, 0.75, 0.8333, 0.75, 0.875, 0.7083, 0.875, 0.75, 0.8333, 0.7917, 0.8333, 0.7917, 0.875, 0.75, 0.875, 0.7917, 0.8333, 0.8333, 0.8333, 0.8333, 0.875, 0.7917, 0.875, 0.7917, 0.875, 0.8333, 0.875, 0.8333, 0.9167, 0.7917, 0.9167, 0.7917, 0.9167, 0.8333, 0.9167, 0.8333, 0.9583, 0.7917, 0.9583, 0.7917, 0.9583, 0.8333, 0.9583, 0.8333, 1.0, 0.7917, 1.0, 0.75, 0.9583, 0.7917, 0.9583, 0.7917, 1.0, 0.75, 1.0, 0.7083, 0.9583, 0.75, 0.9583, 0.75, 1.0, 0.7083, 1.0, 0.6667, 0.9583, 0.7083, 0.9583, 0.7083, 1.0, 0.6667, 1.0, 0.6667, 0.9167, 0.7083, 0.9167, 0.7083, 0.9583, 0.6667, 0.9583, 0.6667, 0.875, 0.7083, 0.875, 0.7083, 0.9167, 0.6667, 0.9167])
me_plane.use_remesh_preserve_volume = False
me_plane.use_remesh_preserve_attributes = False
me_plane.use_mirror_vertex_groups = False
me_plane.update()

# ---- objects
ob_plane = bpy.data.objects.new('Plane', me_plane)

# ---- transforms, parenting, visibility, modifiers, constraints
ob_plane.location = (0.0, 0.0, 0.0)
ob_plane.lineart.crease_threshold = 0.0

# ---- collection membership
col_collection.objects.link(ob_plane)

# ---- scene / render settings (as saved in the file)
scene.frame_start = 1; scene.frame_end = 250; scene.frame_set(1)
scene.render.engine = 'BLENDER_EEVEE_NEXT'
scene.cycles.use_denoising = False
scene.cycles.samples = 128
scene.cycles.sampling_pattern = 'TABULATED_SOBOL'
scene.cycles.use_adaptive_sampling = False
scene.cycles.use_light_tree = False
scene.view_settings.view_transform = 'Filmic'
bpy.context.view_layer.update()

# ---- added for rendering (the .blend has no active camera and no usable light): camera, sun
cam_auto = bpy.data.cameras.new('AutoCamera')
cam_auto.lens = 50.0
cam_auto.sensor_width = 36.0
cam_auto.clip_end = 1000.0
ob_auto_camera = bpy.data.objects.new('AutoCamera', cam_auto)
scene.collection.objects.link(ob_auto_camera)
ob_auto_camera.location = (3.92996, -4.71596, 3.24632)
ob_auto_camera.rotation_euler = (1.09748, -7.21219e-08, 0.694738)
scene.camera = ob_auto_camera
light_auto_sun = bpy.data.lights.new('AutoSun', 'SUN')
light_auto_sun.energy = 3.0
light_auto_sun.angle = 0.0523599
ob_auto_sun = bpy.data.objects.new('AutoSun', light_auto_sun)
scene.collection.objects.link(ob_auto_sun)
ob_auto_sun.rotation_euler = (0.872665, 0.174533, 0.523599)
bpy.context.view_layer.update()
